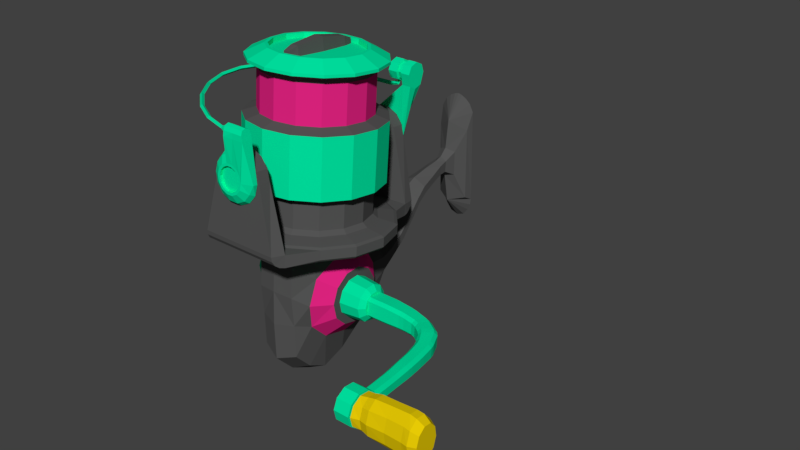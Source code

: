 # Source: Reel.blend  (saved by Blender 2.78.0; exported with 4.5.12 LTS)
import bpy
from mathutils import Matrix  # noqa: F401  (used for matrix-valued properties, if any)

bpy.ops.wm.read_factory_settings(use_empty=True)
scene = bpy.context.scene
scene.name = 'Scene'

# ---- collections
col_collection_2 = bpy.data.collections.new('Collection 2'); scene.collection.children.link(col_collection_2)
col_collection_2.hide_render = True
col_collection_2.hide_viewport = True
col_collection_4 = bpy.data.collections.new('Collection 4'); scene.collection.children.link(col_collection_4)

# ---- materials (node trees are filled in below, after node groups)
mat_metal = bpy.data.materials.new('Metal')
mat_metal.alpha_threshold = 0.0
mat_metal.use_transparent_shadow = False
mat_metal.diffuse_color = (0.0, 0.8, 0.3669, 1.0)
mat_metal.roughness = 0.5
mat_tree = bpy.data.materials.new('Tree')
mat_tree.alpha_threshold = 0.0
mat_tree.use_transparent_shadow = False
mat_tree.diffuse_color = (0.8, 0.5885, 0.001487, 1.0)
mat_tree.roughness = 0.5
mat_ring = bpy.data.materials.new('Ring')
mat_ring.alpha_threshold = 0.0
mat_ring.use_transparent_shadow = False
mat_ring.diffuse_color = (0.8, 0.01812, 0.2304, 1.0)
mat_ring.roughness = 0.5
mat_plastic = bpy.data.materials.new('Plastic')
mat_plastic.alpha_threshold = 0.0
mat_plastic.use_transparent_shadow = False
mat_plastic.diffuse_color = (0.09084, 0.09084, 0.09084, 1.0)
mat_plastic.roughness = 0.5

# ---- material node trees

# ---- world
world_world = bpy.data.worlds.new('World'); scene.world = world_world
world_world.color = (0.05088, 0.05088, 0.05088)
world_world.use_sun_shadow = False
world_world.sun_shadow_jitter_overblur = 0.0
world_world.cycles.sampling_method = 'MANUAL'

# ---- meshes
me_plane_009 = bpy.data.meshes.new('Plane.009')
me_plane_009.from_pydata([(-0.08677, -2.98e-08, -0.04084), (-0.08677, 0.02208, -0.03436), (-0.08677, 0.03715, -0.01697), (-0.08677, 0.04043, 0.005813), (-0.08677, 0.03087, 0.02675), (-0.08677, 0.01151, 0.03919), (-0.08677, -0.01151, 0.03919), (-0.08677, -0.03087, 0.02675), (-0.08677, -0.04043, 0.005813), (-0.08677, -0.03715, -0.01697), (-0.08677, -0.02208, -0.03436), (-0.1272, 0.0, -0.03693), (-0.1272, 0.01997, -0.03107), (-0.1272, 0.0336, -0.01534), (-0.1272, 0.03656, 0.005256), (-0.1272, 0.02791, 0.02419), (-0.1272, 0.01041, 0.03544), (-0.1272, -0.01041, 0.03544), (-0.1272, -0.02791, 0.02419), (-0.1272, -0.03656, 0.005256), (-0.1272, -0.0336, -0.01534), (-0.1272, -0.01997, -0.03107), (-0.1365, 0.0, -0.02578), (-0.1365, 0.01394, -0.02169), (-0.1365, 0.02345, -0.01071), (-0.1365, 0.02552, 0.003669), (-0.1365, 0.01949, 0.01688), (-0.1365, 0.007264, 0.02474), (-0.1365, -0.007264, 0.02474), (-0.1365, -0.01949, 0.01688), (-0.1365, -0.02552, 0.003669), (-0.1365, -0.02345, -0.01071), (-0.1365, -0.01394, -0.02169), (0.08677, -2.98e-08, -0.04084), (0.08677, 0.02208, -0.03436), (0.08677, 0.03715, -0.01697), (0.08677, 0.04043, 0.005813), (0.08677, 0.03087, 0.02675), (0.08677, 0.01151, 0.03919), (0.08677, -0.01151, 0.03919), (0.08677, -0.03087, 0.02675), (0.08677, -0.04043, 0.005813), (0.08677, -0.03715, -0.01697), (0.08677, -0.02208, -0.03436), (0.1272, 0.0, -0.03693), (0.1272, 0.01997, -0.03107), (0.1272, 0.0336, -0.01534), (0.1272, 0.03656, 0.005256), (0.1272, 0.02791, 0.02419), (0.1272, 0.01041, 0.03544), (0.1272, -0.01041, 0.03544), (0.1272, -0.02791, 0.02419), (0.1272, -0.03656, 0.005256), (0.1272, -0.0336, -0.01534), (0.1272, -0.01997, -0.03107), (0.1365, 0.0, -0.02578), (0.1365, 0.01394, -0.02169), (0.1365, 0.02345, -0.01071), (0.1365, 0.02552, 0.003669), (0.1365, 0.01949, 0.01688), (0.1365, 0.007264, 0.02474), (0.1365, -0.007264, 0.02474), (0.1365, -0.01949, 0.01688), (0.1365, -0.02552, 0.003669), (0.1365, -0.02345, -0.01071), (0.1365, -0.01394, -0.02169), (-0.1441, 0.01388, -0.01986), (-0.1441, 0.01988, -0.01386), (-0.1321, 0.01988, -0.01387), (-0.1321, 0.01388, -0.01987), (-0.1441, -0.01386, -0.01986), (-0.1321, -0.01386, -0.01987), (-0.1321, -0.01986, -0.01387), (-0.1441, -0.01986, -0.01386), (-0.1441, 0.01388, 0.01988), (-0.1321, 0.01388, 0.01987), (-0.1321, 0.01988, 0.01387), (-0.1441, 0.01988, 0.01388), (-0.1441, -0.01386, 0.01988), (-0.1441, -0.01986, 0.01388), (-0.1321, -0.01986, 0.01387), (-0.1321, -0.01386, 0.01987), (-0.1831, 0.01361, -0.01983), (-0.1832, 0.01961, -0.01383), (-0.1712, 0.01988, -0.01382), (-0.1711, 0.01388, -0.01982), (-0.1831, -0.01358, -0.01983), (-0.1711, -0.01386, -0.01982), (-0.1712, -0.01986, -0.01382), (-0.1832, -0.01959, -0.01383), (-0.1838, 0.01364, 0.01937), (-0.1718, 0.01388, 0.01991), (-0.1717, 0.01988, 0.01391), (-0.1837, 0.01965, 0.01335), (-0.1838, -0.01362, 0.01937), (-0.1837, -0.01962, 0.01335), (-0.1717, -0.01986, 0.01391), (-0.1718, -0.01386, 0.01991), (-0.2209, 0.01188, -0.02088), (-0.2219, 0.01789, -0.01497), (-0.2099, 0.01846, -0.01392), (-0.209, 0.01245, -0.01992), (-0.2209, -0.01186, -0.02088), (-0.209, -0.01243, -0.01992), (-0.2099, -0.01844, -0.01392), (-0.2219, -0.01787, -0.01497), (-0.2269, 0.01195, 0.01429), (-0.2151, 0.01242, 0.01647), (-0.2141, 0.01843, 0.01054), (-0.2259, 0.01796, 0.00834), (-0.2269, -0.01193, 0.01429), (-0.2259, -0.01794, 0.00834), (-0.2141, -0.01841, 0.01054), (-0.2151, -0.0124, 0.01647), (-0.2554, 0.01666, -0.02338), (-0.2444, 0.01682, -0.01855), (-0.2418, 0.0108, -0.02422), (-0.2526, 0.01065, -0.02877), (-0.2526, -0.01063, -0.02877), (-0.2418, -0.01078, -0.02422), (-0.2444, -0.0168, -0.01855), (-0.2554, -0.01664, -0.02338), (-0.2716, 0.01711, -0.03557), (-0.267, 0.01111, -0.03961), (-0.2749, 0.01097, -0.04835), (-0.2796, 0.01697, -0.04453), (-0.2675, 0.01061, 0.000805), (-0.2568, 0.01073, 0.005905), (-0.254, 0.01674, 0.0004746), (-0.2648, 0.01661, -0.004656), (-0.2675, -0.01058, 0.000805), (-0.2648, -0.01659, -0.004656), (-0.254, -0.01672, 0.0004746), (-0.2568, -0.01071, 0.005905), (-0.2796, -0.01695, -0.04453), (-0.2749, -0.01094, -0.04835), (-0.267, -0.01109, -0.03961), (-0.2716, -0.01709, -0.03557), (-0.296, 0.01549, -0.075), (-0.2913, 0.01595, -0.06397), (-0.2857, 0.009937, -0.06627), (-0.2904, 0.009486, -0.07719), (-0.2964, 0.01704, -0.0306), (-0.3011, 0.01104, -0.02654), (-0.2935, 0.01116, -0.0177), (-0.2885, 0.01716, -0.02154), (-0.3011, -0.01102, -0.02654), (-0.2964, -0.01702, -0.0306), (-0.2885, -0.01714, -0.02154), (-0.2935, -0.01114, -0.0177), (-0.3136, 0.0155, -0.06805), (-0.3192, 0.009503, -0.06576), (-0.3152, 0.009869, -0.05455), (-0.3095, 0.01587, -0.05675), (-0.296, -0.01547, -0.075), (-0.2904, -0.009465, -0.07719), (-0.2857, -0.009916, -0.06627), (-0.2913, -0.01593, -0.06397), (-0.3057, 0.01461, -0.1118), (-0.303, 0.01481, -0.1001), (-0.2971, 0.008807, -0.1015), (-0.2999, 0.008613, -0.1132), (-0.3192, -0.009482, -0.06576), (-0.3136, -0.01548, -0.06805), (-0.3095, -0.01585, -0.05675), (-0.3152, -0.009848, -0.05455), (-0.3224, 0.01461, -0.1078), (-0.3283, 0.008614, -0.1063), (-0.3258, 0.008791, -0.09458), (-0.32, 0.01479, -0.096), (-0.3283, -0.008594, -0.1063), (-0.3224, -0.01459, -0.1078), (-0.32, -0.01477, -0.096), (-0.3258, -0.00877, -0.09458), (-0.303, -0.01479, -0.1001), (-0.3057, -0.01459, -0.1118), (-0.2999, -0.008592, -0.1132), (-0.2971, -0.008786, -0.1015), (-0.3073, 0.008271, -0.1513), (-0.3132, 0.01427, -0.1503), (-0.3109, 0.01446, -0.1385), (-0.305, 0.008457, -0.1396), (-0.305, -0.008436, -0.1396), (-0.3109, -0.01444, -0.1385), (-0.3132, -0.01425, -0.1503), (-0.3073, -0.00825, -0.1513), (-0.3124, -0.007569, -0.1782), (-0.3184, -0.01357, -0.1773), (-0.3203, -0.01341, -0.1891), (-0.3144, -0.007411, -0.19), (-0.3354, 0.008274, -0.1463), (-0.3335, 0.008456, -0.1344), (-0.3276, 0.01446, -0.1355), (-0.3295, 0.01428, -0.1473), (-0.3295, -0.01425, -0.1473), (-0.3276, -0.01443, -0.1355), (-0.3335, -0.008435, -0.1344), (-0.3354, -0.008253, -0.1463), (-0.335, -0.01341, -0.1869), (-0.3333, -0.01357, -0.175), (-0.3393, -0.007566, -0.1741), (-0.3409, -0.007411, -0.186), (-0.3144, 0.007432, -0.19), (-0.3203, 0.01343, -0.1891), (-0.3184, 0.01359, -0.1773), (-0.3124, 0.007589, -0.1782), (-0.3182, 0.007385, -0.2171), (-0.3197, 0.007314, -0.229), (-0.3257, 0.01331, -0.2283), (-0.3241, 0.01338, -0.2164), (-0.3409, 0.007432, -0.186), (-0.3393, 0.007587, -0.1741), (-0.3333, 0.01359, -0.175), (-0.335, 0.01343, -0.1869), (-0.3402, 0.01332, -0.2265), (-0.3461, 0.007315, -0.2258), (-0.3447, 0.007385, -0.2139), (-0.3388, 0.01338, -0.2146), (-0.3257, -0.01329, -0.2283), (-0.3197, -0.007293, -0.229), (-0.3182, -0.007364, -0.2171), (-0.3241, -0.01336, -0.2164), (-0.3402, -0.01329, -0.2265), (-0.3388, -0.01336, -0.2146), (-0.3447, -0.007364, -0.2139), (-0.3461, -0.007295, -0.2258), (-0.3497, 1.043e-05, -0.3086), (-0.3497, 0.01939, -0.3023), (-0.3497, 0.03137, -0.2858), (-0.3497, 0.03137, -0.2654), (-0.3497, 0.01939, -0.2489), (-0.3497, 1.04e-05, -0.2426), (-0.3497, -0.01937, -0.2489), (-0.3497, -0.03135, -0.2654), (-0.3497, -0.03135, -0.2858), (-0.3497, -0.01937, -0.3023), (-0.32, 1.043e-05, -0.3084), (-0.32, 0.01925, -0.3021), (-0.32, 0.03114, -0.2857), (-0.32, 0.03114, -0.2655), (-0.32, 0.01925, -0.2491), (-0.32, 1.043e-05, -0.2429), (-0.32, -0.01923, -0.2491), (-0.32, -0.03112, -0.2655), (-0.32, -0.03112, -0.2857), (-0.32, -0.01923, -0.3021), (-0.3279, -0.0131, -0.2471), (-0.3422, 0.01311, -0.2471), (-0.3422, -0.01309, -0.2471), (-0.348, -0.007109, -0.2452), (-0.348, 0.00713, -0.2452), (-0.3476, 1.04e-05, -0.2428), (-0.3216, 0.007151, -0.2452), (-0.3216, -0.00713, -0.2452), (-0.3214, 1.043e-05, -0.2429), (-0.3279, 0.01313, -0.2471), (-0.3524, 1.043e-05, -0.3068), (-0.3524, 0.01833, -0.3008), (-0.3524, 0.02965, -0.2852), (-0.3524, 0.02965, -0.266), (-0.3524, 0.01833, -0.2504), (-0.3524, 1.04e-05, -0.2445), (-0.3524, -0.01831, -0.2504), (-0.3524, -0.02963, -0.266), (-0.3524, -0.02963, -0.2852), (-0.3524, -0.01831, -0.3008), (-0.3819, 0.02245, -0.2991), (-0.3819, 1.04e-05, -0.3046), (-0.3819, 0.03632, -0.2846), (-0.3819, 0.03632, -0.2667), (-0.3819, 0.02245, -0.2522), (-0.3819, 1.04e-05, -0.2466), (-0.3819, -0.02243, -0.2522), (-0.3819, -0.0363, -0.2667), (-0.3819, -0.0363, -0.2846), (-0.3819, -0.02243, -0.2991), (-0.4485, 0.02476, -0.2979), (-0.4485, 1.037e-05, -0.3032), (-0.4485, 0.04005, -0.2841), (-0.4485, 0.04005, -0.2671), (-0.4485, 0.02476, -0.2533), (-0.4485, 1.037e-05, -0.248), (-0.4485, -0.02473, -0.2533), (-0.4485, -0.04003, -0.2671), (-0.4485, -0.04003, -0.2841), (-0.4485, -0.02473, -0.2979), (-0.4613, 0.02365, -0.2996), (-0.4613, 1.037e-05, -0.3052), (-0.4613, 0.03826, -0.2848), (-0.4613, 0.03826, -0.2665), (-0.4613, 0.02365, -0.2517), (-0.4613, 1.037e-05, -0.246), (-0.4613, -0.02363, -0.2517), (-0.4613, -0.03824, -0.2665), (-0.4613, -0.03824, -0.2848), (-0.4613, -0.02363, -0.2996), (-0.3668, 0.03237, -0.2676), (-0.3668, 0.02001, -0.2548), (-0.3668, 1.04e-05, -0.3014), (-0.3668, 0.02001, -0.2965), (-0.3668, -0.03235, -0.2676), (-0.3668, -0.03235, -0.2836), (-0.3668, 1.04e-05, -0.2498), (-0.3668, 0.03237, -0.2836), (-0.3668, -0.01999, -0.2965), (-0.3668, -0.01999, -0.2548), (-0.4753, 0.01856, -0.2944), (-0.4753, 1.037e-05, -0.2989), (-0.4753, 0.03003, -0.2828), (-0.4753, 0.03003, -0.2684), (-0.4753, 0.01856, -0.2568), (-0.4753, 1.037e-05, -0.2524), (-0.4753, -0.01854, -0.2568), (-0.4753, -0.03001, -0.2684), (-0.4753, -0.03001, -0.2828), (-0.4753, -0.01854, -0.2944), (-0.4152, 0.03818, -0.2674), (-0.4152, 0.0236, -0.2542), (-0.4152, 1.04e-05, -0.3021), (-0.4152, 0.0236, -0.297), (-0.4152, -0.03816, -0.2674), (-0.4152, -0.03816, -0.2838), (-0.4152, 1.04e-05, -0.2492), (-0.4152, 0.03818, -0.2838), (-0.4152, -0.02358, -0.297), (-0.4152, -0.02358, -0.2542)], [], [(8, 7, 18, 19), (5, 4, 15, 16), (2, 1, 12, 13), (9, 8, 19, 20), (6, 5, 16, 17), (3, 2, 13, 14), (10, 9, 20, 21), (7, 6, 17, 18), (4, 3, 14, 15), (0, 10, 21, 11), (1, 0, 11, 12), (14, 13, 24, 25), (21, 20, 31, 32), (18, 17, 28, 29), (15, 14, 25, 26), (11, 21, 32, 22), (12, 11, 22, 23), (19, 18, 29, 30), (16, 15, 26, 27), (13, 12, 23, 24), (20, 19, 30, 31), (17, 16, 27, 28), (23, 22, 32, 31, 30, 29, 28, 27, 26, 25, 24), (41, 52, 51, 40), (38, 49, 48, 37), (35, 46, 45, 34), (42, 53, 52, 41), (39, 50, 49, 38), (36, 47, 46, 35), (43, 54, 53, 42), (40, 51, 50, 39), (37, 48, 47, 36), (33, 44, 54, 43), (34, 45, 44, 33), (47, 58, 57, 46), (54, 65, 64, 53), (51, 62, 61, 50), (48, 59, 58, 47), (44, 55, 65, 54), (45, 56, 55, 44), (52, 63, 62, 51), (49, 60, 59, 48), (46, 57, 56, 45), (53, 64, 63, 52), (50, 61, 60, 49), (56, 57, 58, 59, 60, 61, 62, 63, 64, 65, 55), (66, 70, 87, 85), (84, 92, 77, 67), (82, 86, 103, 101), (96, 88, 73, 79), (91, 97, 78, 74), (100, 108, 93, 83), (98, 102, 119, 116), (112, 104, 89, 95), (107, 113, 94, 90), (115, 128, 109, 99), (122, 145, 129, 114), (132, 120, 105, 111), (127, 133, 110, 106), (148, 137, 121, 131), (164, 157, 134, 147), (117, 118, 136, 123), (124, 135, 156, 140), (139, 153, 142, 125), (168, 173, 162, 151), (144, 149, 130, 126), (141, 155, 177, 160), (159, 169, 150, 138), (172, 174, 154, 163), (152, 165, 146, 143), (161, 176, 182, 181), (180, 192, 166, 158), (195, 183, 175, 171), (191, 196, 170, 167), (178, 185, 186, 205), (204, 212, 193, 179), (216, 224, 201, 210), (199, 187, 184, 194), (223, 221, 188, 198), (211, 200, 197, 190), (209, 217, 213, 203), (207, 219, 253, 254, 252), (202, 189, 220, 206), (66, 67, 68, 69), (70, 71, 72, 73), (74, 75, 76, 77), (78, 79, 80, 81), (82, 83, 84, 85), (86, 87, 88, 89), (90, 91, 92, 93), (94, 95, 96, 97), (98, 99, 100, 101), (102, 103, 104, 105), (106, 107, 108, 109), (110, 111, 112, 113), (114, 115, 116, 117), (118, 119, 120, 121), (122, 123, 124, 125), (126, 127, 128, 129), (130, 131, 132, 133), (134, 135, 136, 137), (138, 139, 140, 141), (142, 143, 144, 145), (146, 147, 148, 149), (150, 151, 152, 153), (154, 155, 156, 157), (158, 159, 160, 161), (162, 163, 164, 165), (166, 167, 168, 169), (170, 171, 172, 173), (174, 175, 176, 177), (178, 179, 180, 181), (182, 183, 184, 185), (186, 187, 188, 189), (190, 191, 192, 193), (194, 195, 196, 197), (198, 199, 200, 201), (202, 203, 204, 205), (206, 207, 208, 209), (210, 211, 212, 213), (214, 215, 216, 217), (218, 219, 220, 221), (222, 223, 224, 225), (69, 71, 70, 66), (81, 75, 74, 78), (67, 77, 76, 68), (79, 73, 72, 80), (85, 87, 86, 82), (97, 91, 90, 94), (83, 93, 92, 84), (95, 89, 88, 96), (101, 103, 102, 98), (113, 107, 106, 110), (99, 109, 108, 100), (111, 105, 104, 112), (122, 114, 117, 123), (116, 119, 118, 117), (133, 127, 126, 130), (114, 129, 128, 115), (131, 121, 120, 132), (153, 139, 138, 150), (142, 153, 152, 143), (149, 144, 143, 146), (147, 134, 137, 148), (169, 159, 158, 166), (173, 168, 167, 170), (172, 163, 162, 173), (163, 154, 157, 164), (181, 182, 185, 178), (184, 187, 186, 185), (187, 199, 198, 188), (199, 194, 197, 200), (196, 191, 190, 197), (179, 193, 192, 180), (194, 184, 183, 195), (209, 203, 202, 206), (217, 209, 208, 214), (213, 217, 216, 210), (203, 213, 212, 204), (222, 218, 221, 223), (84, 67, 66, 85), (73, 88, 87, 70), (77, 92, 91, 74), (96, 79, 78, 97), (100, 83, 82, 101), (89, 104, 103, 86), (93, 108, 107, 90), (112, 95, 94, 113), (115, 99, 98, 116), (105, 120, 119, 102), (109, 128, 127, 106), (132, 111, 110, 133), (121, 137, 136, 118), (135, 124, 123, 136), (145, 122, 125, 142), (129, 145, 144, 126), (148, 131, 130, 149), (139, 125, 124, 140), (134, 157, 156, 135), (155, 141, 140, 156), (165, 152, 151, 162), (164, 147, 146, 165), (159, 138, 141, 160), (154, 174, 177, 155), (176, 161, 160, 177), (174, 172, 171, 175), (150, 169, 168, 151), (180, 158, 161, 181), (175, 183, 182, 176), (166, 192, 191, 167), (195, 171, 170, 196), (204, 179, 178, 205), (189, 202, 205, 186), (200, 211, 210, 201), (193, 212, 211, 190), (188, 221, 220, 189), (219, 207, 206, 220), (224, 216, 215, 225), (223, 198, 201, 224), (218, 246, 253, 219), (214, 247, 250, 215), (233, 243, 242, 232), (230, 240, 239, 229), (227, 237, 236, 226), (234, 244, 243, 233), (231, 251, 250, 247, 255, 252, 254, 241, 240, 230), (228, 238, 237, 227), (235, 245, 244, 234), (232, 242, 241, 254, 253, 246, 248, 249, 251, 231), (229, 239, 238, 228), (226, 236, 245, 235), (237, 238, 239, 240, 241, 242, 243, 244, 245, 236), (227, 226, 235, 234, 233, 232, 231, 230, 229, 228), (248, 246, 218, 222), (252, 255, 208, 207), (255, 247, 214, 208), (249, 248, 222, 225), (250, 251, 249, 225, 215), (257, 258, 259, 260, 261, 262, 263, 264, 265, 256), (317, 316, 279, 280), (297, 296, 269, 270), (299, 298, 267, 266), (301, 300, 273, 274), (302, 297, 270, 271), (303, 299, 266, 268), (304, 301, 274, 275), (305, 302, 271, 272), (296, 303, 268, 269), (298, 304, 275, 267), (300, 305, 272, 273), (276, 277, 287, 286), (319, 318, 277, 276), (321, 320, 283, 284), (322, 317, 280, 281), (323, 319, 276, 278), (324, 321, 284, 285), (325, 322, 281, 282), (316, 323, 278, 279), (318, 324, 285, 277), (320, 325, 282, 283), (291, 290, 310, 311), (284, 283, 293, 294), (281, 280, 290, 291), (278, 276, 286, 288), (285, 284, 294, 295), (282, 281, 291, 292), (279, 278, 288, 289), (277, 285, 295, 287), (283, 282, 292, 293), (280, 279, 289, 290), (263, 262, 305, 300), (256, 265, 304, 298), (259, 258, 303, 296), (262, 261, 302, 305), (265, 264, 301, 304), (258, 257, 299, 303), (261, 260, 297, 302), (264, 263, 300, 301), (257, 256, 298, 299), (260, 259, 296, 297), (306, 307, 315, 314, 313, 312, 311, 310, 309, 308), (288, 286, 306, 308), (295, 294, 314, 315), (292, 291, 311, 312), (289, 288, 308, 309), (287, 295, 315, 307), (293, 292, 312, 313), (290, 289, 309, 310), (286, 287, 307, 306), (294, 293, 313, 314), (273, 272, 325, 320), (267, 275, 324, 318), (269, 268, 323, 316), (272, 271, 322, 325), (275, 274, 321, 324), (268, 266, 319, 323), (271, 270, 317, 322), (274, 273, 320, 321), (266, 267, 318, 319), (270, 269, 316, 317)])
me_plane_009.polygons.foreach_set('material_index', [0, 0, 0, 0, 0, 0, 0, 0, 0, 0, 0, 0, 0, 0, 0, 0, 0, 0, 0, 0, 0, 0, 0, 0, 0, 0, 0, 0, 0, 0, 0, 0, 0, 0, 0, 0, 0, 0, 0, 0, 0, 0, 0, 0, 0, 0, 0, 0, 0, 0, 0, 0, 0, 0, 0, 0, 0, 0, 0, 0, 0, 0, 0, 0, 0, 0, 0, 0, 0, 0, 0, 0, 0, 0, 0, 0, 0, 0, 0, 0, 0, 0, 0, 0, 0, 0, 0, 0, 0, 0, 0, 0, 0, 0, 0, 0, 0, 0, 0, 0, 0, 0, 0, 0, 0, 0, 0, 0, 0, 0, 0, 0, 0, 0, 0, 0, 0, 0, 0, 0, 0, 0, 0, 0, 0, 0, 0, 0, 0, 0, 0, 0, 0, 0, 0, 0, 0, 0, 0, 0, 0, 0, 0, 0, 0, 0, 0, 0, 0, 0, 0, 0, 0, 0, 0, 0, 0, 0, 0, 0, 0, 0, 0, 0, 0, 0, 0, 0, 0, 0, 0, 0, 0, 0, 0, 0, 0, 0, 0, 0, 0, 0, 0, 0, 0, 0, 0, 0, 0, 0, 0, 0, 0, 0, 0, 0, 0, 0, 0, 0, 0, 0, 0, 0, 0, 0, 0, 0, 0, 0, 0, 0, 0, 0, 0, 0, 0, 0, 1, 1, 1, 1, 1, 1, 1, 1, 1, 1, 1, 1, 1, 1, 1, 1, 1, 1, 1, 1, 1, 1, 1, 1, 1, 1, 1, 1, 1, 1, 1, 1, 1, 1, 1, 1, 1, 1, 1, 1, 1, 1, 1, 1, 1, 1, 1, 1, 1, 1, 1, 1, 1, 1, 1, 1, 1, 1, 1, 1, 1, 1])
_uv = me_plane_009.uv_layers.new(name='UVMap')
_uv.uv.foreach_set('vector', [0.0, 0.0, 0.0, 0.0, 0.0, 0.0, 0.0, 0.0, 0.0, 0.0, 0.0, 0.0, 0.0, 0.0, 0.0, 0.0, 0.0, 0.0, 0.0, 0.0, 0.0, 0.0, 0.0, 0.0, 0.0, 0.0, 0.0, 0.0, 0.0, 0.0, 0.0, 0.0, 0.0, 0.0, 0.0, 0.0, 0.0, 0.0, 0.0, 0.0, 0.0, 0.0, 0.0, 0.0, 0.0, 0.0, 0.0, 0.0, 0.0, 0.0, 0.0, 0.0, 0.0, 0.0, 0.0, 0.0, 0.0, 0.0, 0.0, 0.0, 0.0, 0.0, 0.0, 0.0, 0.0, 0.0, 0.0, 0.0, 0.0, 0.0, 0.0, 0.0, 0.0, 0.0, 0.0, 0.0, 0.0, 0.0, 0.0, 0.0, 0.0, 0.0, 0.0, 0.0, 0.0, 0.0, 0.0, 0.0, 0.0, 0.0, 0.0, 0.0, 0.0, 0.0, 0.0, 0.0, 0.0, 0.0, 0.0, 0.0, 0.0, 0.0, 0.0, 0.0, 0.0, 0.0, 0.0, 0.0, 0.0, 0.0, 0.0, 0.0, 0.0, 0.0, 0.0, 0.0, 0.0, 0.0, 0.0, 0.0, 0.0, 0.0, 0.0, 0.0, 0.0, 0.0, 0.0, 0.0, 0.0, 0.0, 0.0, 0.0, 0.0, 0.0, 0.0, 0.0, 0.0, 0.0, 0.0, 0.0, 0.0, 0.0, 0.0, 0.0, 0.0, 0.0, 0.0, 0.0, 0.0, 0.0, 0.0, 0.0, 0.0, 0.0, 0.0, 0.0, 0.0, 0.0, 0.0, 0.0, 0.0, 0.0, 0.0, 0.0, 0.0, 0.0, 0.0, 0.0, 0.0, 0.0, 0.0, 0.0, 0.0, 0.0, 0.0, 0.0, 0.0, 0.0, 0.0, 0.0, 0.0, 0.0, 0.0, 0.0, 0.0, 0.0, 0.0, 0.0, 0.0, 0.0, 0.0, 0.0, 0.0, 0.0, 0.0, 0.0, 0.0, 0.0, 0.0, 0.0, 0.0, 0.0, 0.0, 0.0, 0.0, 0.0, 0.0, 0.0, 0.0, 0.0, 0.0, 0.0, 0.0, 0.0, 0.0, 0.0, 0.0, 0.0, 0.0, 0.0, 0.0, 0.0, 0.0, 0.0, 0.0, 0.0, 0.0, 0.0, 0.0, 0.0, 0.0, 0.0, 0.0, 0.0, 0.0, 0.0, 0.0, 0.0, 0.0, 0.0, 0.0, 0.0, 0.0, 0.0, 0.0, 0.0, 0.0, 0.0, 0.0, 0.0, 0.0, 0.0, 0.0, 0.0, 0.0, 0.0, 0.0, 0.0, 0.0, 0.0, 0.0, 0.0, 0.0, 0.0, 0.0, 0.0, 0.0, 0.0, 0.0, 0.0, 0.0, 0.0, 0.0, 0.0, 0.0, 0.0, 0.0, 0.0, 0.0, 0.0, 0.0, 0.0, 0.0, 0.0, 0.0, 0.0, 0.0, 0.0, 0.0, 0.0, 0.0, 0.0, 0.0, 0.0, 0.0, 0.0, 0.0, 0.0, 0.0, 0.0, 0.0, 0.0, 0.0, 0.0, 0.0, 0.0, 0.0, 0.0, 0.0, 0.0, 0.0, 0.0, 0.0, 0.0, 0.0, 0.0, 0.0, 0.0, 0.0, 0.0, 0.0, 0.0, 0.0, 0.0, 0.0, 0.0, 0.0, 0.0, 0.0, 0.0, 0.0, 0.0, 0.0, 0.0, 0.0, 0.0, 0.0, 0.0, 0.0, 0.0, 0.0, 0.0, 0.0, 0.0, 0.0, 0.0, 0.0, 0.0, 0.0, 0.0, 0.0, 0.0, 0.0, 0.0, 0.0, 0.0, 0.0, 0.0, 0.0, 0.0, 0.0, 0.0, 0.0, 0.0, 0.0, 0.0, 0.0, 0.0, 0.0, 0.0, 0.0, 0.0, 0.0, 0.0, 0.0, 0.0, 0.0, 0.0, 0.0, 0.0, 0.0, 0.0, 0.0, 0.0, 0.0, 0.0, 0.0, 0.0, 0.0, 0.0, 0.0, 0.0, 0.0, 0.0, 0.0, 0.0, 0.0, 0.0, 0.0, 0.0, 0.0, 0.0, 0.0, 0.0, 0.0, 0.0, 0.0, 0.0, 0.0, 0.0, 0.0, 0.0, 0.0, 0.0, 0.0, 0.0, 0.0, 0.0, 0.0, 0.0, 0.0, 0.0, 0.0, 0.0, 0.0, 0.0, 0.0, 0.0, 0.0, 0.0, 0.0, 0.0, 0.0, 0.0, 0.0, 0.0, 0.0, 0.0, 0.0, 0.0, 0.0, 0.0, 0.0, 0.0, 0.0, 0.0, 0.0, 0.0, 0.0, 0.0, 0.0, 0.0, 0.0, 0.0, 0.0, 0.0, 0.0, 0.0, 0.0, 0.0, 0.0, 0.0, 0.0, 0.0, 0.0, 0.0, 0.0, 0.0, 0.0, 0.0, 0.0, 0.0, 0.0, 0.0, 0.0, 0.0, 0.0, 0.0, 0.0, 0.0, 0.0, 0.0, 0.0, 0.0, 0.0, 0.0, 0.0, 0.0, 0.0, 0.0, 0.0, 0.0, 0.0, 0.0, 0.0, 0.0, 0.0, 0.0, 0.0, 0.0, 0.0, 0.0, 0.0, 0.0, 0.0, 0.0, 0.0, 0.0, 0.0, 0.0, 0.0, 0.0, 0.0, 0.0, 0.0, 0.0, 0.0, 0.0, 0.0, 0.0, 0.0, 0.0, 0.0, 0.0, 0.0, 0.0, 0.0, 0.0, 0.0, 0.0, 0.0, 0.0, 0.0, 0.0, 0.0, 0.0, 0.0, 0.0, 0.0, 0.0, 0.0, 0.0, 0.0, 0.0, 0.0, 0.0, 0.0, 0.0, 0.0, 0.0, 0.0, 0.0, 0.0, 0.0, 0.0, 0.0, 0.0, 0.0, 0.0, 0.0, 0.0, 0.0, 0.0, 0.0, 0.0, 0.0, 0.0, 0.0, 0.0, 0.0, 0.0, 0.0, 0.0, 0.0, 0.0, 0.0, 0.0, 0.0, 0.0, 0.0, 0.0, 0.0, 0.0, 0.0, 0.0, 0.0, 0.0, 0.0, 0.0, 0.0, 0.0, 0.0, 0.0, 0.0, 0.0, 0.0, 0.0, 0.0, 0.0, 0.0, 0.0, 0.0, 0.0, 0.0, 0.0, 0.0, 0.0, 0.0, 0.0, 0.0, 0.0, 0.0, 0.0, 0.0, 0.0, 0.0, 0.0, 0.0, 0.0, 0.0, 0.0, 0.0, 0.0, 0.0, 0.0, 0.0, 0.0, 0.0, 0.0, 0.0, 0.0, 0.0, 0.0, 0.0, 0.0, 0.0, 0.0, 0.0, 0.0, 0.0, 0.0, 0.0, 0.0, 0.0, 0.0, 0.0, 0.0, 0.0, 0.0, 0.0, 0.0, 0.0, 0.0, 0.0, 0.0, 0.0, 0.0, 0.0, 0.0, 0.0, 0.0, 0.0, 0.0, 0.0, 0.0, 0.0, 0.0, 0.0, 0.0, 0.0, 0.0, 0.0, 0.0, 0.0, 0.0, 0.0, 0.0, 0.0, 0.0, 0.0, 0.0, 0.0, 0.0, 0.0, 0.0, 0.0, 0.0, 0.0, 0.0, 0.0, 0.0, 0.0, 0.0, 0.0, 0.0, 0.0, 0.0, 0.0, 0.0, 0.0, 0.0, 0.0, 0.0, 0.0, 0.0, 0.0, 0.0, 0.0, 0.0, 0.0, 0.0, 0.0, 0.0, 0.0, 0.0, 0.0, 0.0, 0.0, 0.0, 0.0, 0.0, 0.0, 0.0, 0.0, 0.0, 0.0, 0.0, 0.0, 0.0, 0.0, 0.0, 0.0, 0.0, 0.0, 0.0, 0.0, 0.0, 0.0, 0.0, 0.0, 0.0, 0.0, 0.0, 0.0, 0.0, 0.0, 0.0, 0.0, 0.0, 0.0, 0.0, 0.0, 0.0, 0.0, 0.0, 0.0, 0.0, 0.0, 0.0, 0.0, 0.0, 0.0, 0.0, 0.0, 0.0, 0.0, 0.0, 0.0, 0.0, 0.0, 0.0, 0.0, 0.0, 0.0, 0.0, 0.0, 0.0, 0.0, 0.0, 0.0, 0.0, 0.0, 0.0, 0.0, 0.0, 0.0, 0.0, 0.0, 0.0, 0.0, 0.0, 0.0, 0.0, 0.0, 0.0, 0.0, 0.0, 0.0, 0.0, 0.0, 0.0, 0.0, 0.0, 0.0, 0.0, 0.0, 0.0, 0.0, 0.0, 0.0, 0.0, 0.0, 0.0, 0.0, 0.0, 0.0, 0.0, 0.0, 0.0, 0.0, 0.0, 0.0, 0.0, 0.0, 0.0, 0.0, 0.0, 0.0, 0.0, 0.0, 0.0, 0.0, 0.0, 0.0, 0.0, 0.0, 0.0, 0.0, 0.0, 0.0, 0.0, 0.0, 0.0, 0.0, 0.0, 0.0, 0.0, 0.0, 0.0, 0.0, 0.0, 0.0, 0.0, 0.0, 0.0, 0.0, 0.0, 0.0, 0.0, 0.0, 0.0, 0.0, 0.0, 0.0, 0.0, 0.0, 0.0, 0.0, 0.0, 0.0, 0.0, 0.0, 0.0, 0.0, 0.0, 0.0, 0.0, 0.0, 0.0, 0.0, 0.0, 0.0, 0.0, 0.0, 0.0, 0.0, 0.0, 0.0, 0.0, 0.0, 0.0, 0.0, 0.0, 0.0, 0.0, 0.0, 0.0, 0.0, 0.0, 0.0, 0.0, 0.0, 0.0, 0.0, 0.0, 0.0, 0.0, 0.0, 0.0, 0.0, 0.0, 0.0, 0.0, 0.0, 0.0, 0.0, 0.0, 0.0, 0.0, 0.0, 0.0, 0.0, 0.0, 0.0, 0.0, 0.0, 0.0, 0.0, 0.0, 0.0, 0.0, 0.0, 0.0, 0.0, 0.0, 0.0, 0.0, 0.0, 0.0, 0.0, 0.0, 0.0, 0.0, 0.0, 0.0, 0.0, 0.0, 0.0, 0.0, 0.0, 0.0, 0.0, 0.0, 0.0, 0.0, 0.0, 0.0, 0.0, 0.0, 0.0, 0.0, 0.0, 0.0, 0.0, 0.0, 0.0, 0.0, 0.0, 0.0, 0.0, 0.0, 0.0, 0.0, 0.0, 0.0, 0.0, 0.0, 0.0, 0.0, 0.0, 0.0, 0.0, 0.0, 0.0, 0.0, 0.0, 0.0, 0.0, 0.0, 0.0, 0.0, 0.0, 0.0, 0.0, 0.0, 0.0, 0.0, 0.0, 0.0, 0.0, 0.0, 0.0, 0.0, 0.0, 0.0, 0.0, 0.0, 0.0, 0.0, 0.0, 0.0, 0.0, 0.0, 0.0, 0.0, 0.0, 0.0, 0.0, 0.0, 0.0, 0.0, 0.0, 0.0, 0.0, 0.0, 0.0, 0.0, 0.0, 0.0, 0.0, 0.0, 0.0, 0.0, 0.0, 0.0, 0.0, 0.0, 0.0, 0.0, 0.0, 0.0, 0.0, 0.0, 0.0, 0.0, 0.0, 0.0, 0.0, 0.0, 0.0, 0.0, 0.0, 0.0, 0.0, 0.0, 0.0, 0.0, 0.0, 0.0, 0.0, 0.0, 0.0, 0.0, 0.0, 0.0, 0.0, 0.0, 0.0, 0.0, 0.0, 0.0, 0.0, 0.0, 0.0, 0.0, 0.0, 0.0, 0.0, 0.0, 0.0, 0.0, 0.0, 0.0, 0.0, 0.0, 0.0, 0.0, 0.0, 0.0, 0.0, 0.0, 0.0, 0.0, 0.0, 0.0, 0.0, 0.0, 0.0, 0.0, 0.0, 0.0, 0.0, 0.0, 0.0, 0.0, 0.0, 0.0, 0.0, 0.0, 0.0, 0.0, 0.0, 0.0, 0.0, 0.0, 0.0, 0.0, 0.0, 0.0, 0.0, 0.0, 0.0, 0.0, 0.0, 0.0, 0.0, 0.0, 0.0, 0.0, 0.0, 0.0, 0.0, 0.0, 0.0, 0.0, 0.0, 0.0, 0.0, 0.0, 0.0, 0.0, 0.0, 0.0, 0.0, 0.0, 0.0, 0.0, 0.0, 0.0, 0.0, 0.0, 0.0, 0.0, 0.0, 0.0, 0.0, 0.0, 0.0, 0.0, 0.0, 0.0, 0.0, 0.0, 0.0, 0.0, 0.0, 0.0, 0.0, 0.0, 0.0, 0.0, 0.0, 0.0, 0.0, 0.0, 0.0, 0.0, 0.0, 0.0, 0.0, 0.0, 0.0, 0.0, 0.0, 0.0, 0.0, 0.0, 0.0, 0.0, 0.0, 0.0, 0.0, 0.0, 0.0, 0.0, 0.0, 0.0, 0.0, 0.0, 0.0, 0.0, 0.0, 0.0, 0.0, 0.0, 0.0, 0.0, 0.0, 0.0, 0.0, 0.0, 0.0, 0.0, 0.0, 0.0, 0.0, 0.0, 0.0, 0.0, 0.0, 0.0, 0.0, 0.0, 0.0, 0.0, 0.0, 0.0, 0.0, 0.0, 0.0, 0.0, 0.0, 0.0, 0.0, 0.0, 0.0, 0.0, 0.0, 0.0, 0.0, 0.0, 0.0, 0.0, 0.0, 0.0, 0.0, 0.0, 0.0, 0.0, 0.0, 0.0, 0.0, 0.0, 0.0, 0.0, 0.0, 0.0, 0.0, 0.0, 0.0, 0.0, 0.0, 0.0, 0.0, 0.0, 0.0, 0.0, 0.0, 0.0, 0.0, 0.0, 0.0, 0.0, 0.0, 0.0, 0.0, 0.0, 0.0, 0.0, 0.0, 0.0, 0.0, 0.0, 0.0, 0.0, 0.0, 0.0, 0.0, 0.0, 0.0, 0.0, 0.0, 0.0, 0.0, 0.0, 0.0, 0.0, 0.0, 0.0, 0.0, 0.0, 0.0, 0.0, 0.0, 0.0, 0.0, 0.0, 0.0, 0.0, 0.0, 0.0, 0.0, 0.0, 0.0, 0.0, 0.0, 0.0, 0.0, 0.0, 0.0, 0.0, 0.0, 0.0, 0.0, 0.0, 0.0, 0.0, 0.0, 0.0, 0.0, 0.0, 0.0, 0.0, 0.0, 0.0, 0.0, 0.0, 0.0, 0.0, 0.0, 0.0, 0.0, 0.0, 0.0, 0.0, 0.0, 0.0, 0.0, 0.0, 0.0, 0.0, 0.0, 0.0, 0.0, 0.0, 0.0, 0.0, 0.0, 0.0, 0.0, 0.0, 0.0, 0.0, 0.0, 0.0, 0.0, 0.0, 0.0, 0.0, 0.0, 0.0, 0.0, 0.0, 0.0, 0.0, 0.0, 0.0, 0.0, 0.0, 0.0, 0.0, 0.0, 0.0, 0.0, 0.0, 0.0, 0.0, 0.0, 0.0, 0.0, 0.0, 0.0, 0.0, 0.0, 0.0, 0.0, 0.0, 0.0, 0.0, 0.0, 0.0, 0.0, 0.0, 0.0, 0.0, 0.0, 0.0, 0.0, 0.0, 0.0, 0.0, 0.0, 0.0, 0.0, 0.0, 0.0, 0.0, 0.0, 0.0, 0.0, 0.0, 0.0, 0.0, 0.0, 0.0, 0.0, 0.0, 0.0, 0.0, 0.0, 0.0, 0.0, 0.0, 0.0, 0.0, 0.0, 0.0, 0.0, 0.0, 0.0, 0.0, 0.0, 0.0, 0.0, 0.0, 0.0, 0.0, 0.0, 0.0, 0.0, 0.0, 0.0, 0.0, 0.0, 0.0, 0.0, 0.0, 0.0, 0.0, 0.0, 0.0, 0.0, 0.0, 0.0, 0.0, 0.0, 0.0, 0.0, 0.0, 0.0, 0.0, 0.0, 0.0, 0.0, 0.0, 0.0, 0.0, 0.0, 0.0, 0.0, 0.0, 0.0, 0.0, 0.0, 0.0, 0.0, 0.0, 0.0, 0.0, 0.0, 0.0, 0.0, 0.0, 0.0, 0.0, 0.0, 0.0, 0.0, 0.0, 0.0, 0.0, 0.0, 0.0, 0.0, 0.0, 0.0, 0.0, 0.0, 0.0, 0.0, 0.0, 0.0, 0.0, 0.0, 0.0, 0.0, 0.0, 0.0, 0.0, 0.0, 0.0, 0.0, 0.0, 0.0, 0.0, 0.0, 0.0, 0.0, 0.0, 0.0, 0.0, 0.0, 0.0, 0.0, 0.0, 0.0, 0.0, 0.0, 0.0, 0.0, 0.0, 0.0, 0.0, 0.0, 0.0, 0.0, 0.0, 0.0, 0.0, 0.0, 0.0, 0.0, 0.0, 0.0, 0.0, 0.0, 0.0, 0.0, 0.0, 0.0, 0.0, 0.0, 0.0, 0.0, 0.0, 0.0, 0.0, 0.0, 0.0, 0.0, 0.0, 0.0, 0.0, 0.0, 0.0, 0.0, 0.0, 0.0, 0.0, 0.0, 0.0, 0.0, 0.0, 0.0, 0.0, 0.0, 0.0, 0.0, 0.0, 0.0, 0.0, 0.0, 0.0, 0.0, 0.0, 0.0, 0.0, 0.0, 0.0, 0.0, 0.0, 0.0, 0.0, 0.0, 0.0, 0.0, 0.0, 0.0, 0.0, 0.0, 0.0, 0.0, 0.0, 0.0, 0.0, 0.0, 0.0, 0.0, 0.0, 0.0, 0.0, 0.0, 0.0, 0.0, 0.0, 0.0, 0.0, 0.0, 0.0, 0.0, 0.0, 0.0, 0.0, 0.0, 0.0, 0.0, 0.0, 0.0, 0.0, 0.0, 0.0, 0.0, 0.0, 0.0, 0.0, 0.0, 0.0, 0.0, 0.0, 0.0, 0.0, 0.0, 0.0, 0.0, 0.0, 0.0, 0.0, 0.0, 0.0, 0.0, 0.0, 0.0, 0.0, 0.0, 0.0, 0.0, 0.0, 0.0, 0.0, 0.0, 0.0, 0.0, 0.0, 0.0, 0.0, 0.0, 0.0, 0.0, 0.0, 0.0, 0.0, 0.0, 0.0, 0.0, 0.0, 0.0, 0.0, 0.0, 0.0, 0.0, 0.0, 0.0, 0.0, 0.0, 0.0, 0.0, 0.0, 0.0, 0.0, 0.0, 0.0, 0.0, 0.0, 0.0, 0.0, 0.0, 0.0, 0.0, 0.0, 0.0, 0.0, 0.0, 0.0, 0.0, 0.0, 0.0, 0.0, 0.0, 0.0, 0.0, 0.0, 0.0, 0.0, 0.0, 0.0, 0.0, 0.0, 0.0, 0.0, 0.0, 0.0, 0.0, 0.0, 0.0, 0.0, 0.0, 0.0, 0.0, 0.0, 0.0, 0.0, 0.0, 0.0, 0.0, 0.0, 0.0, 0.0, 0.0, 0.0, 0.0, 0.0, 0.0, 0.0, 0.0, 0.0, 0.0, 0.0, 0.0, 0.0, 0.0, 0.0, 0.0, 0.0, 0.0, 0.0, 0.0, 0.0, 0.0, 0.0, 0.0, 0.0, 0.0, 0.0, 0.0, 0.0, 0.0, 0.0, 0.0, 0.0, 0.0, 0.0, 0.0, 0.0, 0.0, 0.0, 0.0, 0.0, 0.0, 0.0, 0.0, 0.0, 0.0, 0.0, 0.0, 0.0, 0.0, 0.0, 0.0, 0.0, 0.0, 0.0, 0.0, 0.0, 0.0, 0.0, 0.0, 0.0, 0.0, 0.0, 0.0, 0.0, 0.0, 0.0, 0.0, 0.0, 0.0, 0.0, 0.0, 0.0, 0.0, 0.0, 0.0, 0.0, 0.0, 0.3971, 0.5418, 0.3971, 0.5901, 0.3619, 0.6291, 0.3048, 0.644, 0.2477, 0.6291, 0.2125, 0.5901, 0.2125, 0.5418, 0.2477, 0.5028, 0.3048, 0.4879, 0.3619, 0.5028, 0.7757, 0.3305, 0.7345, 0.3274, 0.7356, 0.2439, 0.7786, 0.2471, 0.774, 0.452, 0.7338, 0.4494, 0.7369, 0.411, 0.7821, 0.4138, 0.4517, 0.2161, 0.4974, 0.2156, 0.4919, 0.2532, 0.4407, 0.2537, 0.2323, 0.2169, 0.2578, 0.2161, 0.2491, 0.2538, 0.2205, 0.2547, 0.3728, 0.2156, 0.4184, 0.2161, 0.4294, 0.2537, 0.3782, 0.2532, 0.6842, 0.4494, 0.644, 0.452, 0.6359, 0.4138, 0.6811, 0.411, 0.5587, 0.2156, 0.6124, 0.2161, 0.6211, 0.2538, 0.5608, 0.2532, 0.3114, 0.2156, 0.3728, 0.2156, 0.3782, 0.2532, 0.3093, 0.2532, 0.7338, 0.4494, 0.6842, 0.4494, 0.6811, 0.411, 0.7369, 0.411, 0.4974, 0.2156, 0.5587, 0.2156, 0.5608, 0.2532, 0.4919, 0.2532, 0.2578, 0.2161, 0.3114, 0.2156, 0.3093, 0.2532, 0.2491, 0.2538, 0.4351, 0.4207, 0.4929, 0.4201, 0.4894, 0.452, 0.4352, 0.4526, 0.4403, 0.3373, 0.4954, 0.3367, 0.4929, 0.4201, 0.4351, 0.4207, 0.2174, 0.338, 0.2435, 0.3372, 0.2397, 0.4206, 0.2125, 0.4215, 0.3748, 0.3367, 0.4298, 0.3373, 0.4351, 0.4207, 0.3773, 0.4201, 0.6835, 0.3274, 0.6423, 0.3305, 0.6394, 0.2471, 0.6824, 0.2439, 0.5666, 0.3367, 0.6267, 0.3372, 0.6304, 0.4206, 0.5675, 0.4201, 0.3036, 0.3367, 0.3748, 0.3367, 0.3773, 0.4201, 0.3026, 0.4201, 0.7345, 0.3274, 0.6835, 0.3274, 0.6824, 0.2439, 0.7356, 0.2439, 0.4954, 0.3367, 0.5666, 0.3367, 0.5675, 0.4201, 0.4929, 0.4201, 0.2435, 0.3372, 0.3036, 0.3367, 0.3026, 0.4201, 0.2397, 0.4206, 0.3807, 0.452, 0.435, 0.4526, 0.4134, 0.4879, 0.3708, 0.4874, 0.2125, 0.4215, 0.2397, 0.4206, 0.2457, 0.4526, 0.2165, 0.4535, 0.3773, 0.4201, 0.4351, 0.4207, 0.435, 0.4526, 0.3807, 0.452, 0.6824, 0.2439, 0.6394, 0.2471, 0.6343, 0.2154, 0.6805, 0.2123, 0.5675, 0.4201, 0.6304, 0.4206, 0.6244, 0.4526, 0.5617, 0.452, 0.3026, 0.4201, 0.3773, 0.4201, 0.3807, 0.452, 0.3084, 0.452, 0.7356, 0.2439, 0.6824, 0.2439, 0.6805, 0.2123, 0.7375, 0.2123, 0.4929, 0.4201, 0.5675, 0.4201, 0.5617, 0.452, 0.4894, 0.452, 0.2397, 0.4206, 0.3026, 0.4201, 0.3084, 0.452, 0.2457, 0.4526, 0.7786, 0.2471, 0.7356, 0.2439, 0.7375, 0.2123, 0.7836, 0.2154, 0.2674, 0.1798, 0.3225, 0.1791, 0.3114, 0.2156, 0.2578, 0.2161, 0.4891, 0.1791, 0.5476, 0.1791, 0.5587, 0.2156, 0.4974, 0.2156, 0.739, 0.4861, 0.679, 0.4861, 0.6842, 0.4494, 0.7338, 0.4494, 0.3225, 0.1791, 0.3811, 0.1791, 0.3728, 0.2156, 0.3114, 0.2156, 0.5476, 0.1791, 0.6027, 0.1798, 0.6124, 0.2161, 0.5587, 0.2156, 0.679, 0.4861, 0.6304, 0.4885, 0.644, 0.452, 0.6842, 0.4494, 0.3811, 0.1791, 0.4206, 0.1796, 0.4184, 0.2161, 0.3728, 0.2156, 0.2367, 0.1808, 0.2674, 0.1798, 0.2578, 0.2161, 0.2323, 0.2169, 0.4495, 0.1796, 0.4891, 0.1791, 0.4974, 0.2156, 0.4517, 0.2161, 0.7875, 0.4885, 0.739, 0.4861, 0.7338, 0.4494, 0.774, 0.452, 0.5111, 0.509, 0.538, 0.5517, 0.538, 0.5995, 0.5111, 0.6342, 0.4676, 0.6425, 0.424, 0.6214, 0.3971, 0.5788, 0.3971, 0.531, 0.424, 0.4963, 0.4676, 0.4879, 0.6805, 0.2123, 0.6343, 0.2154, 0.6504, 0.1815, 0.6866, 0.1791, 0.5617, 0.452, 0.6244, 0.4526, 0.6052, 0.4879, 0.556, 0.4874, 0.3084, 0.452, 0.3807, 0.452, 0.3708, 0.4874, 0.3141, 0.4874, 0.7375, 0.2123, 0.6805, 0.2123, 0.6866, 0.1791, 0.7314, 0.1791, 0.4894, 0.452, 0.5617, 0.452, 0.556, 0.4874, 0.4993, 0.4874, 0.2457, 0.4526, 0.3084, 0.452, 0.3141, 0.4874, 0.2649, 0.4879, 0.7836, 0.2154, 0.7375, 0.2123, 0.7314, 0.1791, 0.7676, 0.1815, 0.4352, 0.4526, 0.4894, 0.452, 0.4993, 0.4874, 0.4567, 0.4879, 0.523, 0.6531, 0.4676, 0.6637, 0.4676, 0.6425, 0.5111, 0.6342, 0.2491, 0.2538, 0.3093, 0.2532, 0.3036, 0.3367, 0.2435, 0.3372, 0.4919, 0.2532, 0.5608, 0.2532, 0.5666, 0.3367, 0.4954, 0.3367, 0.7369, 0.411, 0.6811, 0.411, 0.6835, 0.3274, 0.7345, 0.3274, 0.3093, 0.2532, 0.3782, 0.2532, 0.3748, 0.3367, 0.3036, 0.3367, 0.5608, 0.2532, 0.6211, 0.2538, 0.6267, 0.3372, 0.5666, 0.3367, 0.6811, 0.411, 0.6359, 0.4138, 0.6423, 0.3305, 0.6835, 0.3274, 0.3782, 0.2532, 0.4294, 0.2537, 0.4298, 0.3373, 0.3748, 0.3367, 0.2205, 0.2547, 0.2491, 0.2538, 0.2435, 0.3372, 0.2174, 0.338, 0.4407, 0.2537, 0.4919, 0.2532, 0.4954, 0.3367, 0.4403, 0.3373, 0.7821, 0.4138, 0.7369, 0.411, 0.7345, 0.3274, 0.7757, 0.3305])
me_plane_009.materials.append(mat_metal)
me_plane_009.materials.append(mat_tree)
me_plane_009.use_remesh_preserve_volume = False
me_plane_009.use_remesh_preserve_attributes = False
me_plane_009.use_mirror_vertex_groups = False
me_plane_009.update()
me_plane_006 = bpy.data.meshes.new('Plane.006')
me_plane_006.from_pydata([(-0.006465, 0.2046, -0.07762), (-0.006465, 0.2046, 0.07761), (0.002876, 0.2046, -0.07762), (0.002876, 0.2046, 0.07761), (-0.009483, 0.1814, -0.07762), (-0.009483, 0.1814, 0.07761), (0.005894, 0.1814, -0.07762), (0.005894, 0.1814, 0.07761), (-0.009434, 0.2115, -0.05812), (-0.009434, 0.2115, 0.05812), (0.005844, 0.2115, 0.05812), (0.005844, 0.2115, -0.05812), (0.01078, 0.1814, 0.05812), (0.01078, 0.1814, -0.05812), (-0.01437, 0.1814, 0.05812), (-0.01437, 0.1814, -0.05812), (-0.01146, 0.2193, -3.452e-06), (0.007873, 0.2193, -3.44e-06), (0.01412, 0.1814, -3.44e-06), (-0.01771, 0.1814, -3.452e-06), (0.1288, -0.03588, 0.01372), (0.1119, -0.03588, 0.06564), (0.07538, -0.03588, 0.1062), (0.0255, -0.03588, 0.1284), (-0.02909, -0.03588, 0.1284), (-0.07897, -0.03588, 0.1062), (-0.1155, -0.03588, 0.06564), (-0.1324, -0.03588, 0.01372), (-0.1267, -0.03588, -0.04058), (-0.09936, -0.03588, -0.08786), (-0.0552, -0.03588, -0.1199), (-0.001795, -0.03588, -0.1313), (0.05161, -0.03588, -0.1199), (0.09578, -0.03588, -0.08786), (0.1231, -0.03588, -0.04058), (0.1288, 0.08045, 0.01372), (0.1119, 0.08045, 0.06564), (0.07538, 0.08045, 0.1062), (0.0255, 0.08045, 0.1284), (-0.02909, 0.08045, 0.1284), (-0.07897, 0.08045, 0.1062), (-0.1155, 0.08045, 0.06564), (-0.1324, 0.08045, 0.01372), (-0.1267, 0.08045, -0.04058), (-0.09936, 0.08045, -0.08786), (-0.0552, 0.08045, -0.1199), (-0.001795, 0.08045, -0.1313), (0.05161, 0.08045, -0.1199), (0.09578, 0.08045, -0.08786), (0.1231, 0.08045, -0.04058), (0.1031, 0.08889, 0.01102), (0.08953, 0.08889, 0.05272), (0.06019, 0.08889, 0.08531), (0.02013, 0.08889, 0.1031), (-0.02372, 0.08889, 0.1031), (-0.06378, 0.08889, 0.08531), (-0.09312, 0.08889, 0.05272), (-0.1067, 0.08889, 0.01102), (-0.1021, 0.08889, -0.03259), (-0.08016, 0.08889, -0.07057), (-0.04469, 0.08889, -0.09634), (-0.001795, 0.08889, -0.1055), (0.0411, 0.08889, -0.09634), (0.07657, 0.08889, -0.07057), (0.0985, 0.08889, -0.03259), (0.1031, 0.1639, 0.01102), (0.08953, 0.1639, 0.05272), (0.06019, 0.1639, 0.08531), (0.02013, 0.1639, 0.1031), (-0.02372, 0.1639, 0.1031), (-0.06378, 0.1639, 0.08531), (-0.09312, 0.1639, 0.05272), (-0.1067, 0.1639, 0.01102), (-0.1021, 0.1639, -0.03259), (-0.08016, 0.1639, -0.07057), (-0.04469, 0.1639, -0.09634), (-0.001795, 0.1639, -0.1055), (0.0411, 0.1639, -0.09634), (0.07657, 0.1639, -0.07057), (0.0985, 0.1639, -0.03259), (0.1082, 0.1724, 0.01156), (0.09402, 0.1724, 0.05531), (0.06323, 0.1724, 0.0895), (0.02121, 0.1724, 0.1082), (-0.0248, 0.1724, 0.1082), (-0.06682, 0.1724, 0.0895), (-0.09761, 0.1724, 0.05531), (-0.1118, 0.1724, 0.01156), (-0.107, 0.1724, -0.03419), (-0.08401, 0.1724, -0.07403), (-0.04679, 0.1724, -0.1011), (-0.001795, 0.1724, -0.1106), (0.0432, 0.1724, -0.1011), (0.08042, 0.1724, -0.07403), (0.1034, 0.1724, -0.03419), (0.1251, 0.1799, 0.01333), (0.1087, 0.1799, 0.06378), (0.07318, 0.1799, 0.1032), (0.02473, 0.1799, 0.1248), (-0.02832, 0.1799, 0.1248), (-0.07677, 0.1799, 0.1032), (-0.1123, 0.1799, 0.06378), (-0.1287, 0.1799, 0.01333), (-0.1231, 0.1799, -0.03942), (-0.09659, 0.1799, -0.08536), (-0.05368, 0.1799, -0.1165), (-0.001795, 0.1799, -0.1276), (0.05009, 0.1799, -0.1165), (0.093, 0.1799, -0.08536), (0.1195, 0.1799, -0.03942), (0.1251, 0.1855, 0.01333), (0.1087, 0.1855, 0.06378), (0.07318, 0.1855, 0.1032), (0.02473, 0.1855, 0.1248), (-0.02832, 0.1855, 0.1248), (-0.07677, 0.1855, 0.1032), (-0.1123, 0.1855, 0.06378), (-0.1287, 0.1855, 0.01333), (-0.1231, 0.1855, -0.03942), (-0.09659, 0.1855, -0.08536), (-0.05368, 0.1855, -0.1165), (-0.001795, 0.1855, -0.1276), (0.05009, 0.1855, -0.1165), (0.093, 0.1855, -0.08536), (0.1195, 0.1855, -0.03942), (0.09018, 0.2033, 0.009663), (0.07829, 0.2033, 0.04624), (0.05256, 0.2033, 0.07481), (0.01743, 0.2033, 0.09045), (-0.02102, 0.2033, 0.09045), (-0.05615, 0.2033, 0.07481), (-0.08188, 0.2033, 0.04624), (-0.09377, 0.2033, 0.009663), (-0.08975, 0.2033, -0.02858), (-0.07052, 0.2033, -0.06188), (-0.03941, 0.2033, -0.08449), (-0.001795, 0.2033, -0.09248), (0.03582, 0.2033, -0.08449), (0.06693, 0.2033, -0.06188), (0.08616, 0.2033, -0.02858), (0.08401, 0.2033, 0.009015), (0.07292, 0.2033, 0.04313), (0.04892, 0.2033, 0.06979), (0.01614, 0.2033, 0.08438), (-0.01973, 0.2033, 0.08438), (-0.0525, 0.2033, 0.06979), (-0.07651, 0.2033, 0.04313), (-0.08759, 0.2033, 0.009015), (-0.08384, 0.2033, -0.02666), (-0.06591, 0.2033, -0.05773), (-0.03688, 0.2033, -0.07882), (-0.001795, 0.2033, -0.08628), (0.0333, 0.2033, -0.07882), (0.06232, 0.2033, -0.05773), (0.08026, 0.2033, -0.02666), (0.08401, 0.194, 0.009015), (0.07292, 0.194, 0.04313), (0.04892, 0.194, 0.06979), (0.01614, 0.194, 0.08438), (-0.01973, 0.194, 0.08438), (-0.0525, 0.194, 0.06979), (-0.07651, 0.194, 0.04313), (-0.08759, 0.194, 0.009015), (-0.08384, 0.194, -0.02666), (-0.06591, 0.194, -0.05773), (-0.03688, 0.194, -0.07882), (-0.001795, 0.194, -0.08628), (0.0333, 0.194, -0.07882), (0.06232, 0.194, -0.05773), (0.08026, 0.194, -0.02666), (-0.001795, 0.194, -3.416e-06)], [], [(9, 1, 3, 10), (10, 3, 7, 12), (12, 7, 5, 14), (14, 5, 1, 9), (2, 6, 4, 0), (7, 3, 1, 5), (4, 15, 8, 0), (19, 14, 9, 16), (6, 13, 15, 4), (18, 12, 14, 19), (2, 11, 13, 6), (17, 10, 12, 18), (0, 8, 11, 2), (16, 9, 10, 17), (8, 16, 17, 11), (11, 17, 18, 13), (13, 18, 19, 15), (15, 19, 16, 8), (24, 23, 38, 39), (32, 31, 46, 47), (25, 24, 39, 40), (33, 32, 47, 48), (26, 25, 40, 41), (34, 33, 48, 49), (27, 26, 41, 42), (20, 34, 49, 35), (28, 27, 42, 43), (21, 20, 35, 36), (29, 28, 43, 44), (22, 21, 36, 37), (30, 29, 44, 45), (23, 22, 37, 38), (31, 30, 45, 46), (46, 45, 60, 61), (39, 38, 53, 54), (47, 46, 61, 62), (40, 39, 54, 55), (48, 47, 62, 63), (41, 40, 55, 56), (49, 48, 63, 64), (42, 41, 56, 57), (35, 49, 64, 50), (43, 42, 57, 58), (36, 35, 50, 51), (44, 43, 58, 59), (37, 36, 51, 52), (45, 44, 59, 60), (38, 37, 52, 53), (61, 60, 75, 76), (54, 53, 68, 69), (62, 61, 76, 77), (55, 54, 69, 70), (63, 62, 77, 78), (56, 55, 70, 71), (64, 63, 78, 79), (57, 56, 71, 72), (50, 64, 79, 65), (58, 57, 72, 73), (51, 50, 65, 66), (59, 58, 73, 74), (52, 51, 66, 67), (60, 59, 74, 75), (53, 52, 67, 68), (68, 67, 82, 83), (76, 75, 90, 91), (69, 68, 83, 84), (77, 76, 91, 92), (70, 69, 84, 85), (78, 77, 92, 93), (71, 70, 85, 86), (79, 78, 93, 94), (72, 71, 86, 87), (65, 79, 94, 80), (73, 72, 87, 88), (66, 65, 80, 81), (74, 73, 88, 89), (67, 66, 81, 82), (75, 74, 89, 90), (90, 89, 104, 105), (83, 82, 97, 98), (91, 90, 105, 106), (84, 83, 98, 99), (92, 91, 106, 107), (85, 84, 99, 100), (93, 92, 107, 108), (86, 85, 100, 101), (94, 93, 108, 109), (87, 86, 101, 102), (80, 94, 109, 95), (88, 87, 102, 103), (81, 80, 95, 96), (89, 88, 103, 104), (82, 81, 96, 97), (97, 96, 111, 112), (105, 104, 119, 120), (98, 97, 112, 113), (106, 105, 120, 121), (99, 98, 113, 114), (107, 106, 121, 122), (100, 99, 114, 115), (108, 107, 122, 123), (101, 100, 115, 116), (109, 108, 123, 124), (102, 101, 116, 117), (95, 109, 124, 110), (103, 102, 117, 118), (96, 95, 110, 111), (104, 103, 118, 119), (119, 118, 133, 134), (112, 111, 126, 127), (120, 119, 134, 135), (113, 112, 127, 128), (121, 120, 135, 136), (114, 113, 128, 129), (122, 121, 136, 137), (115, 114, 129, 130), (123, 122, 137, 138), (116, 115, 130, 131), (124, 123, 138, 139), (117, 116, 131, 132), (110, 124, 139, 125), (118, 117, 132, 133), (111, 110, 125, 126), (134, 133, 148, 149), (127, 126, 141, 142), (135, 134, 149, 150), (128, 127, 142, 143), (136, 135, 150, 151), (129, 128, 143, 144), (137, 136, 151, 152), (130, 129, 144, 145), (138, 137, 152, 153), (131, 130, 145, 146), (139, 138, 153, 154), (132, 131, 146, 147), (125, 139, 154, 140), (133, 132, 147, 148), (126, 125, 140, 141), (141, 140, 155, 156), (149, 148, 163, 164), (142, 141, 156, 157), (150, 149, 164, 165), (143, 142, 157, 158), (151, 150, 165, 166), (144, 143, 158, 159), (152, 151, 166, 167), (145, 144, 159, 160), (153, 152, 167, 168), (146, 145, 160, 161), (154, 153, 168, 169), (147, 146, 161, 162), (140, 154, 169, 155), (148, 147, 162, 163), (163, 162, 170), (156, 155, 170), (164, 163, 170), (157, 156, 170), (165, 164, 170), (158, 157, 170), (166, 165, 170), (159, 158, 170), (167, 166, 170), (160, 159, 170), (168, 167, 170), (161, 160, 170), (169, 168, 170), (162, 161, 170), (155, 169, 170)])
me_plane_006.polygons.foreach_set('material_index', [2, 2, 2, 2, 2, 2, 2, 2, 2, 2, 2, 2, 2, 2, 2, 2, 2, 2, 0, 0, 0, 0, 0, 0, 0, 0, 0, 0, 0, 0, 0, 0, 0, 2, 2, 2, 2, 2, 2, 2, 2, 2, 2, 2, 2, 2, 2, 2, 1, 1, 1, 1, 1, 1, 1, 1, 1, 1, 1, 1, 1, 1, 1, 2, 2, 2, 2, 2, 2, 2, 2, 2, 2, 2, 2, 2, 2, 2, 2, 2, 2, 2, 2, 2, 2, 2, 2, 2, 2, 2, 2, 2, 2, 0, 0, 0, 0, 0, 0, 0, 0, 0, 0, 0, 0, 0, 0, 0, 0, 0, 0, 0, 0, 0, 0, 0, 0, 0, 0, 0, 0, 0, 0, 0, 0, 0, 0, 0, 0, 0, 0, 0, 0, 0, 0, 0, 0, 0, 0, 0, 0, 0, 0, 0, 0, 0, 0, 0, 0, 0, 0, 0, 0, 0, 0, 0, 0, 0, 0, 0, 0, 0, 0, 0, 0, 0, 0, 0])
me_plane_006.materials.append(mat_metal)
me_plane_006.materials.append(mat_ring)
me_plane_006.materials.append(mat_plastic)
me_plane_006.use_remesh_preserve_volume = False
me_plane_006.use_remesh_preserve_attributes = False
me_plane_006.use_mirror_vertex_groups = False
me_plane_006.update()
me_plane_005 = bpy.data.meshes.new('Plane.005')
me_plane_005.from_pydata([(-0.02919, 0.1135, 0.1998), (-0.0284, 0.1155, 0.1922), (-0.02489, 0.1146, 0.1964), (-0.03271, 0.1144, 0.1956), (-0.02705, 0.1009, 0.1945), (-0.0223, 0.1071, 0.1952), (-0.0239, 0.1039, 0.191), (-0.02545, 0.1042, 0.1987), (-0.01003, 0.1001, 0.1975), (-0.009628, 0.1008, 0.1898), (-0.009813, 0.1044, 0.194), (-0.009847, 0.09654, 0.1933), (0.007106, 0.1049, 0.1917), (0.006892, 0.1013, 0.1874), (0.007422, 0.1006, 0.1952), (0.007207, 0.09705, 0.191), (0.05445, 0.1068, 0.183), (0.05576, 0.1026, 0.1864), (0.05472, 0.09901, 0.1823), (0.05341, 0.1032, 0.1789), (0.09899, 0.1026, 0.1628), (0.09682, 0.1067, 0.1598), (0.09867, 0.1104, 0.1635), (0.1009, 0.1062, 0.1665), (0.1374, 0.1147, 0.1342), (0.1403, 0.1106, 0.1366), (0.1376, 0.1068, 0.1335), (0.1348, 0.1109, 0.131), (0.1716, 0.1147, 0.09806), (0.1682, 0.1187, 0.09627), (0.1684, 0.1109, 0.09571), (0.165, 0.1149, 0.09392), (0.1925, 0.1175, 0.05254), (0.1849, 0.1176, 0.05021), (0.1887, 0.1215, 0.05151), (0.1887, 0.1136, 0.05124), (0.1967, 0.1219, 0.00274), (0.2007, 0.118, 0.002967), (0.1967, 0.1141, 0.002867), (0.1928, 0.118, 0.00264), (0.1922, 0.1197, -0.04639), (0.196, 0.1157, -0.04696), (0.1883, 0.1158, -0.04526), (0.1922, 0.1119, -0.04583), (0.1752, 0.1152, -0.09231), (0.1753, 0.1074, -0.09143), (0.1788, 0.1112, -0.09368), (0.1718, 0.1115, -0.09006), (0.1473, 0.1094, -0.1321), (0.1476, 0.1016, -0.131), (0.1504, 0.1053, -0.1342), (0.1445, 0.1058, -0.1289), (0.1132, 0.09922, -0.1664), (0.1087, 0.09997, -0.16), (0.1108, 0.1035, -0.1637), (0.1111, 0.09571, -0.1626), (0.06798, 0.09845, -0.186), (0.06956, 0.09409, -0.1891), (0.06828, 0.09067, -0.1849), (0.0667, 0.09503, -0.1818), (0.02136, 0.09529, -0.198), (0.02089, 0.09193, -0.1936), (0.02199, 0.09088, -0.2013), (0.02152, 0.08751, -0.1969), (0.04877, 0.007963, -0.186), (0.04392, 0.02921, -0.186), (0.03033, 0.04625, -0.1861), (0.0107, 0.0557, -0.1863), (-0.0489, 0.007963, -0.1868), (-0.04431, -0.01328, -0.1868), (-0.03073, -0.03032, -0.1867), (-0.01109, -0.03978, -0.1865), (0.0107, -0.03978, -0.1863), (0.03033, -0.03032, -0.1861), (0.04392, -0.01328, -0.186), (0.02823, 0.007963, -0.2038), (0.02543, 0.02023, -0.2038), (0.01759, 0.03007, -0.2039), (0.006249, 0.03553, -0.204), (-0.006335, 0.03553, -0.2041), (-0.01767, 0.03007, -0.2042), (-0.02552, 0.02023, -0.2042), (-0.02832, 0.007963, -0.2043), (-0.02552, -0.004306, -0.2042), (-0.01767, -0.01415, -0.2042), (-0.006335, -0.01961, -0.2041), (0.00625, -0.01961, -0.204), (0.01759, -0.01415, -0.2039), (0.02543, -0.004306, -0.2038), (-0.03412, 0.09293, -0.2087), (-0.0327, 0.1005, -0.2056), (-0.03211, 0.1036, -0.1979), (-0.0327, 0.1005, -0.1902), (-0.03412, 0.09293, -0.187), (-0.03605, 0.0827, -0.1875), (-0.03414, 0.09264, -0.1976), (-0.03605, 0.0827, -0.2085), (-0.01298, 0.09298, -0.2087), (-0.01301, 0.1007, -0.2056), (-0.01308, 0.1039, -0.1979), (-0.01314, 0.1007, -0.1902), (-0.01317, 0.09298, -0.187), (-0.01314, 0.08257, -0.1874), (-0.01301, 0.08257, -0.2083), (0.007794, 0.09298, -0.2087), (0.007764, 0.1007, -0.2056), (0.007692, 0.1039, -0.1979), (0.00762, 0.1007, -0.1902), (0.00759, 0.09298, -0.187), (0.00762, 0.08257, -0.1861), (0.007764, 0.08257, -0.2096), (0.03856, -0.0107, -0.1948), (0.04284, 0.008094, -0.1948), (-0.0489, 0.008094, -0.1955), (-0.03948, -0.0107, -0.1955), (0.03856, 0.02688, -0.1948), (-0.02746, -0.02577, -0.1954), (0.02654, 0.04195, -0.1949), (-0.0101, -0.03413, -0.1952), (0.009175, 0.05032, -0.1951), (0.009175, -0.03413, -0.1951), (0.02654, -0.02577, -0.1949), (0.02309, 0.007963, -0.2038), (0.0208, 0.018, -0.2038), (0.01438, 0.02605, -0.2039), (0.005104, 0.03051, -0.204), (-0.00519, 0.03051, -0.2041), (-0.01446, 0.02605, -0.2041), (-0.02088, 0.018, -0.2042), (-0.02317, 0.007963, -0.2042), (-0.02088, -0.002073, -0.2042), (-0.01446, -0.01012, -0.2041), (-0.00519, -0.01459, -0.2041), (0.005104, -0.01459, -0.204), (0.01438, -0.01012, -0.2039), (0.0208, -0.002073, -0.2038), (0.02304, 0.007963, -0.1982), (0.02075, 0.018, -0.1982), (0.01433, 0.02605, -0.1983), (0.005055, 0.03051, -0.1984), (-0.005239, 0.03051, -0.1985), (-0.01451, 0.02605, -0.1985), (-0.02093, 0.018, -0.1986), (-0.02322, 0.007963, -0.1986), (-0.02093, -0.002073, -0.1986), (-0.01451, -0.01012, -0.1985), (-0.005239, -0.01459, -0.1985), (0.005055, -0.01459, -0.1984), (0.01433, -0.01012, -0.1983), (0.02075, -0.002073, -0.1982), (0.007692, 0.07399, -0.1978), (0.007656, 0.07649, -0.1913), (0.007728, 0.07649, -0.2043), (0.01147, 0.09299, -0.2046), (0.01147, 0.09654, -0.202), (0.01147, 0.0979, -0.1978), (0.01147, 0.09654, -0.1937), (0.01147, 0.09299, -0.1911), (0.01147, 0.0886, -0.1911), (0.01147, 0.0886, -0.2046), (0.01147, 0.08369, -0.1978), (0.01147, 0.08505, -0.1937), (0.01147, 0.08505, -0.202), (0.04715, 0.007963, 0.1864), (0.0423, 0.02921, 0.1864), (0.02871, 0.04625, 0.1864), (0.009077, 0.0557, 0.1864), (-0.01271, 0.0557, 0.1864), (-0.03235, 0.04625, 0.1864), (-0.04594, 0.02921, 0.1864), (-0.05079, 0.007963, 0.1864), (-0.04594, -0.01328, 0.1864), (-0.03235, -0.03032, 0.1864), (-0.01271, -0.03978, 0.1864), (0.009077, -0.03978, 0.1864), (0.02871, -0.03032, 0.1864), (0.0423, -0.01328, 0.1864), (0.02646, 0.007963, 0.204), (0.02366, 0.02023, 0.204), (0.01581, 0.03007, 0.204), (0.004474, 0.03553, 0.204), (-0.008111, 0.03553, 0.204), (-0.01945, 0.03007, 0.204), (-0.0273, 0.02023, 0.204), (-0.0301, 0.007963, 0.204), (-0.0273, -0.004306, 0.204), (-0.01945, -0.01415, 0.204), (-0.008111, -0.01961, 0.204), (0.004474, -0.01961, 0.204), (0.01581, -0.01415, 0.204), (0.02366, -0.004306, 0.204), (-0.06407, 0.13, 0.2186), (-0.06407, 0.145, 0.2124), (-0.06407, 0.1512, 0.1974), (-0.06407, 0.145, 0.1825), (-0.06407, 0.13, 0.1763), (-0.06407, 0.1067, 0.1825), (-0.06407, 0.1005, 0.1974), (-0.06407, 0.1067, 0.2124), (-0.04513, 0.13, 0.2186), (-0.04513, 0.145, 0.2124), (-0.04513, 0.1512, 0.1974), (-0.04513, 0.145, 0.1825), (-0.04513, 0.13, 0.1763), (-0.04513, 0.1067, 0.1825), (-0.04254, 0.1076, 0.1974), (-0.04513, 0.1067, 0.2124), (-0.04269, 0.13, 0.2142), (-0.04269, 0.1418, 0.2093), (-0.04269, 0.1467, 0.1974), (-0.04269, 0.1418, 0.1856), (-0.04269, 0.13, 0.1807), (-0.04269, 0.1181, 0.1856), (-0.04269, 0.1132, 0.1974), (-0.04269, 0.1181, 0.2093), (-0.0351, 0.13, 0.2142), (-0.0351, 0.1418, 0.2093), (-0.0351, 0.1467, 0.1974), (-0.0351, 0.1418, 0.1856), (-0.0351, 0.13, 0.1807), (-0.0351, 0.1181, 0.1856), (-0.0351, 0.1132, 0.1974), (-0.0351, 0.1181, 0.2093), (-0.03374, 0.13, 0.2185), (-0.03374, 0.1449, 0.2124), (-0.03374, 0.1511, 0.1974), (-0.03374, 0.1449, 0.1825), (-0.03374, 0.13, 0.1764), (-0.03374, 0.1151, 0.1825), (-0.03374, 0.1089, 0.1974), (-0.03374, 0.1151, 0.2124), (-0.01554, 0.13, 0.2185), (-0.01554, 0.1449, 0.2124), (-0.01554, 0.1511, 0.1974), (-0.01554, 0.1449, 0.1825), (-0.01554, 0.13, 0.1764), (-0.01554, 0.1151, 0.1825), (-0.01554, 0.1089, 0.1974), (-0.01554, 0.1151, 0.2124), (0.03686, -0.0107, 0.1951), (0.04115, 0.008094, 0.1951), (-0.04547, 0.008094, 0.1951), (-0.04118, -0.0107, 0.1951), (0.03686, 0.02688, 0.1951), (-0.02916, -0.02577, 0.1951), (0.02484, 0.04195, 0.1951), (-0.0118, -0.03413, 0.1951), (0.007477, 0.05032, 0.1951), (0.007477, -0.03413, 0.1951), (0.02484, -0.02577, 0.1951), (0.02131, 0.007963, 0.204), (0.01902, 0.018, 0.204), (0.0126, 0.02605, 0.204), (0.003328, 0.03051, 0.204), (-0.006966, 0.03051, 0.204), (-0.01624, 0.02605, 0.204), (-0.02266, 0.018, 0.204), (-0.02495, 0.007963, 0.204), (-0.02266, -0.002073, 0.204), (-0.01624, -0.01012, 0.204), (-0.006966, -0.01459, 0.204), (0.003328, -0.01459, 0.204), (0.0126, -0.01012, 0.204), (0.01902, -0.002073, 0.204), (0.02131, 0.007963, 0.1984), (0.01902, 0.018, 0.1984), (0.0126, 0.02605, 0.1984), (0.003328, 0.03051, 0.1984), (-0.006966, 0.03051, 0.1984), (-0.01624, 0.02605, 0.1984), (-0.02266, 0.018, 0.1984), (-0.02495, 0.007963, 0.1984), (-0.02266, -0.002073, 0.1984), (-0.01624, -0.01012, 0.1984), (-0.006966, -0.01459, 0.1984), (0.003328, -0.01459, 0.1984), (0.0126, -0.01012, 0.1984), (0.01902, -0.002073, 0.1984)], [], [(7, 0, 3, 4), (6, 1, 2, 5), (4, 3, 1, 6), (5, 2, 0, 7), (10, 5, 7, 8), (11, 4, 6, 9), (8, 7, 4, 11), (9, 6, 5, 10), (10, 12, 13, 9), (11, 15, 14, 8), (9, 13, 15, 11), (8, 14, 12, 10), (12, 16, 19, 13), (15, 18, 17, 14), (13, 19, 18, 15), (14, 17, 16, 12), (16, 22, 21, 19), (18, 20, 23, 17), (19, 21, 20, 18), (17, 23, 22, 16), (22, 24, 27, 21), (20, 26, 25, 23), (21, 27, 26, 20), (23, 25, 24, 22), (24, 29, 31, 27), (26, 30, 28, 25), (27, 31, 30, 26), (25, 28, 29, 24), (29, 34, 33, 31), (30, 35, 32, 28), (31, 33, 35, 30), (28, 32, 34, 29), (34, 36, 39, 33), (35, 38, 37, 32), (33, 39, 38, 35), (32, 37, 36, 34), (36, 40, 42, 39), (38, 43, 41, 37), (39, 42, 43, 38), (37, 41, 40, 36), (40, 44, 47, 42), (43, 45, 46, 41), (42, 47, 45, 43), (41, 46, 44, 40), (44, 48, 51, 47), (45, 49, 50, 46), (47, 51, 49, 45), (46, 50, 48, 44), (48, 54, 53, 51), (49, 55, 52, 50), (51, 53, 55, 49), (50, 52, 54, 48), (54, 56, 59, 53), (55, 58, 57, 52), (53, 59, 58, 55), (52, 57, 56, 54), (56, 60, 61, 59), (58, 63, 62, 57), (59, 61, 63, 58), (57, 62, 60, 56), (112, 111, 88, 75), (114, 113, 82, 83), (115, 112, 75, 76), (116, 114, 83, 84), (117, 115, 76, 77), (118, 116, 84, 85), (119, 117, 77, 78), (120, 118, 85, 86), (121, 120, 86, 87), (111, 121, 87, 88), (94, 102, 101, 93), (92, 100, 99, 91), (90, 98, 97, 89), (89, 97, 103, 96), (93, 101, 100, 92), (91, 99, 98, 90), (98, 105, 104, 97), (97, 104, 110, 103), (101, 108, 107, 100), (99, 106, 105, 98), (102, 109, 108, 101), (100, 107, 106, 99), (91, 95, 92), (74, 73, 121, 111), (73, 72, 120, 121), (72, 71, 118, 120), (67, 66, 117, 119), (71, 70, 116, 118), (66, 65, 115, 117), (70, 69, 114, 116), (65, 64, 112, 115), (69, 68, 113, 114), (64, 74, 111, 112), (86, 133, 134, 87), (79, 126, 127, 80), (87, 134, 135, 88), (80, 127, 128, 81), (88, 135, 122, 75), (81, 128, 129, 82), (82, 129, 130, 83), (75, 122, 123, 76), (83, 130, 131, 84), (76, 123, 124, 77), (84, 131, 132, 85), (77, 124, 125, 78), (85, 132, 133, 86), (78, 125, 126, 79), (131, 145, 146, 132), (124, 138, 139, 125), (132, 146, 147, 133), (125, 139, 140, 126), (133, 147, 148, 134), (126, 140, 141, 127), (134, 148, 149, 135), (127, 141, 142, 128), (135, 149, 136, 122), (128, 142, 143, 129), (129, 143, 144, 130), (122, 136, 137, 123), (130, 144, 145, 131), (123, 137, 138, 124), (137, 136, 149, 148, 147, 146, 145, 144, 143, 142, 141, 140, 139, 138), (119, 78, 110), (78, 79, 110), (110, 79, 103), (79, 80, 103), (80, 81, 103), (103, 81, 96), (113, 96, 82), (82, 96, 81), (119, 109, 67), (94, 68, 67, 102), (109, 102, 67), (95, 96, 94), (151, 119, 150), (119, 151, 109), (152, 150, 119), (119, 110, 152), (92, 95, 93), (94, 93, 95), (91, 90, 95), (89, 95, 90), (96, 95, 89), (109, 158, 157, 108), (106, 155, 154, 105), (110, 159, 162, 152), (104, 153, 159, 110), (107, 156, 155, 106), (150, 160, 161, 151), (151, 161, 158, 109), (108, 157, 156, 107), (105, 154, 153, 104), (152, 162, 160, 150), (113, 68, 94, 96), (240, 177, 190, 239), (242, 185, 184, 241), (243, 178, 177, 240), (244, 186, 185, 242), (245, 179, 178, 243), (246, 187, 186, 244), (247, 180, 179, 245), (248, 188, 187, 246), (249, 189, 188, 248), (239, 190, 189, 249), (198, 206, 205, 197), (196, 195, 203, 204), (194, 193, 201, 202), (192, 191, 199, 200), (191, 198, 206, 199), (197, 205, 204, 196), (195, 194, 202, 203), (193, 192, 200, 201), (200, 199, 207, 208), (199, 206, 214, 207), (205, 204, 212, 213), (203, 202, 210, 211), (201, 200, 208, 209), (206, 205, 213, 214), (204, 203, 211, 212), (202, 201, 209, 210), (214, 213, 221, 222), (212, 211, 219, 220), (210, 209, 217, 218), (208, 207, 215, 216), (207, 214, 222, 215), (213, 212, 220, 221), (211, 210, 218, 219), (209, 208, 216, 217), (217, 216, 224, 225), (222, 221, 229, 230), (220, 219, 227, 228), (218, 217, 225, 226), (216, 215, 223, 224), (215, 222, 230, 223), (221, 220, 228, 229), (219, 218, 226, 227), (223, 230, 238, 231), (229, 228, 236, 237), (227, 226, 234, 235), (225, 224, 232, 233), (230, 229, 237, 238), (228, 227, 235, 236), (226, 225, 233, 234), (224, 223, 231, 232), (232, 231, 238, 237, 236, 235, 234, 233), (192, 193, 194, 195, 196, 197, 198, 191), (196, 170, 197), (197, 184, 198), (205, 206, 180), (204, 205, 166), (180, 247, 205), (247, 166, 205), (183, 198, 184), (198, 183, 206), (183, 182, 206), (181, 206, 182), (180, 206, 181), (166, 167, 204), (169, 170, 196), (204, 169, 196), (169, 204, 168), (167, 168, 204), (176, 239, 249, 175), (175, 249, 248, 174), (174, 248, 246, 173), (166, 247, 245, 165), (173, 246, 244, 172), (165, 245, 243, 164), (172, 244, 242, 171), (164, 243, 240, 163), (171, 242, 241, 170), (163, 240, 239, 176), (188, 189, 262, 261), (181, 182, 255, 254), (189, 190, 263, 262), (182, 183, 256, 255), (190, 177, 250, 263), (183, 184, 257, 256), (184, 185, 258, 257), (177, 178, 251, 250), (185, 186, 259, 258), (178, 179, 252, 251), (186, 187, 260, 259), (179, 180, 253, 252), (187, 188, 261, 260), (180, 181, 254, 253), (259, 260, 274, 273), (252, 253, 267, 266), (260, 261, 275, 274), (253, 254, 268, 267), (261, 262, 276, 275), (254, 255, 269, 268), (262, 263, 277, 276), (255, 256, 270, 269), (263, 250, 264, 277), (256, 257, 271, 270), (257, 258, 272, 271), (250, 251, 265, 264), (258, 259, 273, 272), (251, 252, 266, 265), (265, 266, 267, 268, 269, 270, 271, 272, 273, 274, 275, 276, 277, 264), (184, 197, 241), (241, 197, 170), (155, 60, 154), (155, 156, 60), (157, 61, 156), (60, 156, 61), (157, 158, 61), (161, 61, 158), (160, 63, 161), (61, 161, 63), (162, 63, 160), (159, 62, 162), (159, 153, 62), (153, 154, 62), (62, 154, 60), (63, 162, 62)])
me_plane_005.materials.append(mat_metal)
me_plane_005.use_remesh_preserve_volume = False
me_plane_005.use_remesh_preserve_attributes = False
me_plane_005.use_mirror_vertex_groups = False
me_plane_005.update()
me_plane_001 = bpy.data.meshes.new('Plane.001')
me_plane_001.from_pydata([(0.04869, 0.007913, -0.1617), (0.04869, 0.007913, -0.1856), (0.04256, 0.02927, -0.1856), (0.02891, 0.0464, -0.1856), (0.009186, 0.05592, -0.1856), (-0.01272, 0.05593, -0.1856), (-0.03246, 0.04644, -0.1856), (-0.001771, 0.007963, -0.1856), (-0.04612, 0.02933, -0.1856), (-0.05185, 0.007975, -0.1856), (-0.001795, 0.007913, -0.1584), (0.04256, 0.02927, -0.1617), (0.02891, 0.0464, -0.1617), (0.009186, 0.05592, -0.1617), (-0.01272, 0.05593, -0.1617), (-0.03246, 0.04644, -0.1617), (-0.04612, 0.02933, -0.1617), (0.07718, -0.1134, -0.1856), (-0.09015, -0.1134, -0.1617), (-0.001771, -0.1134, -0.1856), (-0.08077, -0.1134, -0.1856), (-0.001795, -0.1142, -0.1553), (0.0779, -0.1226, -0.1838), (0.0796, -0.1303, -0.1786), (0.08281, -0.1355, -0.1708), (0.08656, -0.1134, -0.1617), (0.08656, -0.1373, -0.1617), (-0.08149, -0.1225, -0.1838), (-0.08319, -0.1303, -0.1786), (-0.0864, -0.1354, -0.1709), (-0.09015, -0.1373, -0.1618), (-0.05185, 0.007913, -0.1617), (-0.05228, 0.007913, 0.1617), (-0.05228, 0.007913, 0.1856), (-0.04615, 0.02927, 0.1856), (-0.0325, 0.0464, 0.1856), (-0.01278, 0.05592, 0.1856), (0.009126, 0.05593, 0.1856), (0.02887, 0.04644, 0.1856), (-0.001819, 0.007963, 0.1856), (0.04253, 0.02933, 0.1856), (0.04826, 0.007975, 0.1856), (-0.001795, 0.007913, 0.1584), (-0.04615, 0.02927, 0.1617), (-0.0325, 0.0464, 0.1617), (-0.01278, 0.05592, 0.1617), (0.009126, 0.05593, 0.1617), (0.02887, 0.04644, 0.1617), (0.04253, 0.02933, 0.1617), (-0.08077, -0.1134, 0.1856), (0.0812, -0.1134, 0.1617), (-0.001819, -0.1134, 0.1856), (0.07718, -0.1134, 0.1856), (-0.001795, -0.1132, 0.1539), (0.1065, -0.001892, 0.01138), (0.09252, -0.001892, 0.05445), (0.06222, -0.001892, 0.0881), (0.02085, -0.001892, 0.1065), (-0.02444, -0.001892, 0.1065), (-0.06581, -0.001892, 0.0881), (-0.09611, -0.001892, 0.05445), (-0.1101, -0.001892, 0.01138), (-0.1054, -0.001892, -0.03366), (-0.08273, -0.001892, -0.07287), (-0.04609, -0.001892, -0.09949), (-0.001795, -0.001892, -0.1089), (0.0425, -0.001892, -0.09949), (0.07914, -0.001892, -0.07287), (0.1018, -0.001892, -0.03366), (0.1065, -0.09809, 0.01138), (0.09252, -0.09809, 0.05445), (0.06222, -0.09809, 0.0881), (0.02085, -0.09809, 0.1065), (-0.02444, -0.09809, 0.1065), (-0.06581, -0.09809, 0.0881), (-0.09611, -0.09809, 0.05445), (-0.1101, -0.09809, 0.01138), (-0.1054, -0.09809, -0.03366), (-0.08273, -0.09809, -0.07287), (-0.04609, -0.09809, -0.09949), (-0.001795, -0.09809, -0.1089), (0.0425, -0.09809, -0.09949), (0.07914, -0.09809, -0.07287), (0.1018, -0.09809, -0.03366), (0.1162, -0.1056, 0.0124), (0.101, -0.1056, 0.05932), (0.06795, -0.1056, 0.09599), (0.02287, -0.1056, 0.1161), (-0.02646, -0.1056, 0.1161), (-0.07153, -0.1056, 0.09598), (-0.1045, -0.1056, 0.05932), (-0.1198, -0.1056, 0.0124), (-0.1146, -0.1056, -0.03667), (-0.08997, -0.1056, -0.07939), (-0.05005, -0.1056, -0.1084), (-0.001795, -0.1056, -0.1187), (0.04646, -0.1056, -0.1084), (0.08638, -0.1056, -0.07939), (0.111, -0.1056, -0.03667), (0.1468, -0.1113, 0.01562), (0.1276, -0.1113, 0.07472), (0.08605, -0.1113, 0.1209), (0.02928, -0.1113, 0.1462), (-0.03287, -0.1113, 0.1462), (-0.08964, -0.1113, 0.1209), (-0.1312, -0.1113, 0.07472), (-0.1504, -0.1113, 0.01562), (-0.1439, -0.1113, -0.04618), (-0.1129, -0.1113, -0.1), (-0.06258, -0.1113, -0.1365), (-0.001795, -0.1113, -0.1494), (0.05899, -0.1113, -0.1365), (0.1093, -0.1113, -0.1), (0.1403, -0.1113, -0.04618), (0.1527, -0.1142, 0.01623), (0.1327, -0.1142, 0.07766), (0.08951, -0.1142, 0.1257), (0.0305, -0.1131, 0.1519), (-0.03409, -0.1131, 0.1519), (-0.0931, -0.1142, 0.1257), (-0.1363, -0.1142, 0.07766), (-0.1563, -0.1142, 0.01623), (-0.1495, -0.1142, -0.048), (-0.1172, -0.1142, -0.1039), (-0.06497, -0.1142, -0.1419), (0.06138, -0.1142, -0.1419), (0.1136, -0.1142, -0.1039), (0.1459, -0.1142, -0.048), (0.1527, -0.1325, 0.01623), (0.1327, -0.1325, 0.07766), (0.08951, -0.1325, 0.1257), (-0.0931, -0.1325, 0.1257), (-0.1363, -0.1325, 0.07766), (-0.1563, -0.1325, 0.01623), (-0.1495, -0.1325, -0.048), (-0.1172, -0.1325, -0.1039), (0.1136, -0.1325, -0.1039), (0.1459, -0.1325, -0.048), (0.1489, -0.1368, 0.01584), (0.1295, -0.1368, 0.07578), (0.0873, -0.1368, 0.1226), (0.02972, -0.1368, 0.1483), (-0.03331, -0.1368, 0.1483), (-0.09088, -0.1368, 0.1226), (-0.1331, -0.1368, 0.07578), (-0.1525, -0.1368, 0.01584), (-0.1459, -0.1368, -0.04684), (-0.1144, -0.1368, -0.1014), (-0.06344, -0.1368, -0.1385), (-0.001795, -0.1368, -0.1516), (0.05985, -0.1368, -0.1385), (0.1108, -0.1368, -0.1014), (0.1424, -0.1368, -0.04684), (0.1219, -0.1406, 0.01299), (0.1059, -0.1406, 0.06217), (0.07129, -0.1406, 0.1006), (0.02406, -0.1406, 0.1216), (-0.02765, -0.1406, 0.1216), (-0.07488, -0.1406, 0.1006), (-0.1095, -0.1406, 0.06217), (-0.1255, -0.1406, 0.01299), (-0.12, -0.1406, -0.03843), (-0.0942, -0.1406, -0.0832), (-0.05237, -0.1406, -0.1136), (-0.001795, -0.1406, -0.1243), (0.04878, -0.1406, -0.1136), (0.09061, -0.1406, -0.0832), (0.1165, -0.1406, -0.03843), (0.06452, -0.134, 0.006967), (0.05595, -0.134, 0.03334), (0.0374, -0.134, 0.05394), (0.01207, -0.134, 0.06522), (-0.01566, -0.134, 0.06522), (-0.04099, -0.134, 0.05394), (-0.05954, -0.134, 0.03334), (-0.06811, -0.134, 0.006967), (-0.06521, -0.134, -0.02061), (-0.05135, -0.134, -0.04462), (-0.02892, -0.134, -0.06092), (-0.001795, -0.134, -0.06669), (0.02533, -0.134, -0.06092), (0.04776, -0.134, -0.04462), (0.06162, -0.134, -0.02061), (-0.08077, -0.1226, 0.1837), (-0.08157, -0.1303, 0.1786), (-0.08341, -0.1355, 0.1708), (-0.08479, -0.1134, 0.1617), (-0.08479, -0.1373, 0.1617), (0.07718, -0.1225, 0.1838), (0.07798, -0.1303, 0.1786), (0.07982, -0.1354, 0.1709), (0.0812, -0.1373, 0.1618), (0.04826, 0.007913, 0.1617)], [], [(1, 2, 11, 0), (1, 7, 2), (2, 7, 3), (3, 7, 4), (4, 7, 5), (5, 7, 6), (6, 7, 8), (8, 7, 9), (2, 3, 12, 11), (3, 4, 13, 12), (4, 5, 14, 13), (5, 6, 15, 14), (6, 8, 16, 15), (10, 16, 31), (14, 15, 10), (10, 15, 16), (14, 10, 13), (12, 13, 10), (11, 12, 10), (10, 0, 11), (8, 9, 31, 16), (31, 9, 20, 18), (1, 0, 25, 17), (7, 1, 17, 19), (9, 7, 19, 20), (31, 18, 21, 10), (0, 10, 21, 25), (17, 25, 22), (22, 25, 23), (23, 25, 24), (24, 25, 26), (18, 20, 27), (18, 27, 28), (18, 28, 29), (18, 29, 30), (22, 27, 19), (20, 19, 27), (17, 22, 19), (23, 28, 27, 22), (24, 29, 28, 23), (26, 30, 29, 24), (33, 34, 43, 32), (33, 39, 34), (34, 39, 35), (35, 39, 36), (36, 39, 37), (37, 39, 38), (38, 39, 40), (40, 39, 41), (34, 35, 44, 43), (35, 36, 45, 44), (36, 37, 46, 45), (37, 38, 47, 46), (38, 40, 48, 47), (42, 48, 192), (46, 47, 42), (42, 47, 48), (46, 42, 45), (44, 45, 42), (43, 44, 42), (42, 32, 43), (40, 41, 192, 48), (192, 41, 52, 50), (33, 32, 186, 49), (39, 33, 49, 51), (41, 39, 51, 52), (192, 50, 53, 42), (32, 42, 53, 186), (54, 69, 83, 68), (62, 77, 76, 61), (55, 70, 69, 54), (63, 78, 77, 62), (56, 71, 70, 55), (64, 79, 78, 63), (57, 72, 71, 56), (65, 80, 79, 64), (58, 73, 72, 57), (66, 81, 80, 65), (59, 74, 73, 58), (67, 82, 81, 66), (60, 75, 74, 59), (68, 83, 82, 67), (61, 76, 75, 60), (76, 91, 90, 75), (69, 84, 98, 83), (77, 92, 91, 76), (70, 85, 84, 69), (78, 93, 92, 77), (71, 86, 85, 70), (79, 94, 93, 78), (72, 87, 86, 71), (80, 95, 94, 79), (73, 88, 87, 72), (81, 96, 95, 80), (74, 89, 88, 73), (82, 97, 96, 81), (75, 90, 89, 74), (83, 98, 97, 82), (98, 113, 112, 97), (91, 106, 105, 90), (84, 99, 113, 98), (92, 107, 106, 91), (85, 100, 99, 84), (93, 108, 107, 92), (86, 101, 100, 85), (94, 109, 108, 93), (87, 102, 101, 86), (95, 110, 109, 94), (88, 103, 102, 87), (96, 111, 110, 95), (89, 104, 103, 88), (97, 112, 111, 96), (90, 105, 104, 89), (113, 127, 126, 112), (106, 121, 120, 105), (99, 114, 127, 113), (107, 122, 121, 106), (100, 115, 114, 99), (108, 123, 122, 107), (101, 116, 115, 100), (109, 124, 123, 108), (102, 117, 116, 101), (110, 21, 124, 109), (103, 118, 117, 102), (111, 125, 21, 110), (104, 119, 118, 103), (112, 126, 125, 111), (105, 120, 119, 104), (120, 132, 131, 119), (127, 137, 136, 126), (121, 133, 132, 120), (114, 128, 137, 127), (122, 134, 133, 121), (115, 129, 128, 114), (123, 135, 134, 122), (116, 130, 129, 115), (150, 26, 151), (132, 144, 143, 131), (137, 152, 151, 136), (133, 145, 144, 132), (128, 138, 152, 137), (134, 146, 145, 133), (129, 139, 138, 128), (135, 147, 146, 134), (130, 140, 139, 129), (136, 151, 25), (143, 158, 157, 142), (151, 166, 165, 150), (144, 159, 158, 143), (152, 167, 166, 151), (145, 160, 159, 144), (138, 153, 167, 152), (146, 161, 160, 145), (139, 154, 153, 138), (147, 162, 161, 146), (140, 155, 154, 139), (148, 163, 162, 147), (141, 156, 155, 140), (149, 164, 163, 148), (142, 157, 156, 141), (150, 165, 164, 149), (165, 180, 179, 164), (158, 173, 172, 157), (166, 181, 180, 165), (159, 174, 173, 158), (167, 182, 181, 166), (160, 175, 174, 159), (153, 168, 182, 167), (161, 176, 175, 160), (154, 169, 168, 153), (162, 177, 176, 161), (155, 170, 169, 154), (163, 178, 177, 162), (156, 171, 170, 155), (164, 179, 178, 163), (157, 172, 171, 156), (49, 186, 183), (183, 186, 184), (184, 186, 185), (185, 186, 187), (50, 52, 188), (50, 188, 189), (50, 189, 190), (50, 190, 191), (183, 188, 51), (52, 51, 188), (49, 183, 51), (184, 189, 188, 183), (185, 190, 189, 184), (187, 191, 190, 185), (119, 131, 187, 186), (143, 187, 131), (186, 118, 119), (143, 142, 187), (187, 142, 141, 191), (140, 191, 141), (140, 130, 191), (191, 130, 116, 50), (116, 117, 50), (50, 117, 53), (117, 118, 53), (53, 118, 186), (26, 150, 149), (148, 30, 149), (26, 149, 30), (30, 148, 147), (123, 18, 30, 135), (30, 147, 135), (18, 123, 124), (124, 21, 18), (25, 21, 125), (125, 126, 25), (126, 136, 26, 25), (26, 136, 151)])
me_plane_001.materials.append(mat_plastic)
me_plane_001.use_remesh_preserve_volume = False
me_plane_001.use_remesh_preserve_attributes = False
me_plane_001.use_mirror_vertex_groups = False
me_plane_001.update()
me_plane = bpy.data.meshes.new('Plane')
me_plane.from_pydata([(-0.06204, -0.2553, -0.0689), (-0.06258, -0.2055, -0.05428), (-0.06743, -0.1736, -0.005117), (-0.06797, -0.1731, 0.05235), (-0.05449, -0.1856, 0.08352), (-0.05449, -0.2293, 0.1116), (-0.05449, -0.2812, 0.1116), (-0.05449, -0.3249, 0.08352), (-0.05449, -0.3464, 0.03631), (-0.05449, -0.339, -0.01506), (-0.05449, -0.305, -0.05428), (-0.08772, -0.2553, -0.03335), (-0.08772, -0.2247, -0.02437), (-0.08772, -0.2038, -0.0002912), (-0.08772, -0.1993, 0.03125), (-0.08772, -0.2125, 0.06024), (-0.08772, -0.2393, 0.07747), (-0.08772, -0.2712, 0.07747), (-0.08772, -0.298, 0.06024), (-0.08772, -0.3112, 0.03125), (-0.08772, -0.3067, -0.0002912), (-0.08772, -0.2858, -0.02437), (-0.01845, -0.1351, 0.4045), (-0.03351, -0.1892, 0.4299), (-0.02046, 0.02592, 0.4236), (-0.009583, 0.03137, 0.4232), (-0.03456, -0.03671, 0.4163), (-0.01884, -0.08441, 0.401), (-0.01308, -0.1012, 0.3804), (-0.0153, -0.1067, 0.3605), (-0.02082, -0.1185, 0.3295), (-0.02739, -0.1301, 0.2942), (-0.03232, -0.1494, 0.2685), (-0.04047, -0.204, 0.2116), (-0.04383, -0.2259, 0.1778), (-0.04629, -0.2346, 0.1529), (-0.01298, -0.1245, 0.3803), (-0.01546, -0.1256, 0.3617), (-0.02031, -0.1336, 0.3347), (-0.0265, -0.1439, 0.3032), (-0.03152, -0.1583, 0.2765), (-0.03959, -0.2182, 0.2206), (-0.04309, -0.2444, 0.1852), (-0.04592, -0.2641, 0.1566), (-0.03457, -0.1822, 0.2555), (-0.03608, -0.1731, 0.2447), (-0.03059, 0.01693, 0.4242), (-0.03884, 0.0008835, 0.4253), (-0.03676, -0.1969, 0.448), (-0.03467, -0.2104, 0.4494), (-0.02816, -0.224, 0.4509), (-0.01748, -0.238, 0.4524), (-0.03962, -0.3628, 0.0871), (-0.03962, -0.3953, 0.0488), (-0.03962, -0.4159, 0.001649), (-0.03962, -0.399, -0.04006), (-0.03962, -0.3651, -0.07815), (-0.03962, -0.298, -0.08496), (-0.03962, -0.2388, -0.0937), (-0.03962, -0.1781, -0.09392), (-0.03962, -0.3258, 0.1368), (-0.05308, -0.1626, -0.05942), (-0.08285, -0.1522, -0.005423), (-0.05254, -0.151, 0.0582), (-0.0009551, -0.1338, 0.09238), (-0.0269, -0.1338, -0.09238), (-0.0543, -0.1338, -0.05942), (-0.07527, -0.1338, -0.004789), (-0.05624, -0.1338, 0.05448), (-0.08772, -0.2553, -0.01764), (-0.08772, -0.2332, -0.01116), (-0.08772, -0.2181, 0.006235), (-0.08772, -0.2148, 0.02902), (-0.08772, -0.2244, 0.04995), (-0.08772, -0.2437, 0.06239), (-0.08772, -0.2668, 0.06239), (-0.08772, -0.2861, 0.04995), (-0.08772, -0.2957, 0.02902), (-0.08772, -0.2924, 0.006235), (-0.08772, -0.2773, -0.01116), (-0.0009551, -0.1391, 0.3964), (-0.0009551, -0.1988, 0.4113), (-0.0009551, -0.1301, 0.3801), (-0.0009551, -0.131, 0.3628), (-0.0009551, -0.1396, 0.3396), (-0.0009551, -0.1499, 0.317), (-0.0009551, -0.1657, 0.2945), (-0.0009551, -0.1891, 0.2755), (-0.0009551, -0.2362, 0.2399), (-0.0009551, -0.2875, 0.1982), (-0.0009551, -0.3319, 0.1552), (-0.0009551, -0.3846, 0.09297), (-0.0009551, -0.4126, 0.05332), (-0.0009551, -0.4358, 4.657e-10), (-0.0009551, -0.4167, -0.04717), (-0.0009551, -0.3784, -0.09023), (-0.0009551, -0.3026, -0.09794), (-0.0009551, -0.2356, -0.09999), (-0.0009551, -0.167, -0.0998), (-0.0009551, -0.2441, 0.4536), (-0.0009551, 0.03345, 0.4235), (-0.0009551, -0.01937, 0.3952), (-0.0009551, -0.07755, 0.3917), (-0.0009551, -0.09329, 0.3776), (-0.0009551, -0.09977, 0.3603), (-0.0009551, -0.1068, 0.3287), (-0.0009551, -0.117, 0.2932), (-0.0009551, -0.1348, 0.2638), (-0.0009551, -0.1902, 0.2057), (-0.0009551, -0.2107, 0.1742), (-0.0009551, -0.2127, 0.1537), (-0.0009551, -0.1868, 0.1175), (-0.0009551, -0.1531, 0.09836), (0.06013, -0.2553, -0.0689), (0.06067, -0.2055, -0.05428), (0.06552, -0.1736, -0.005117), (0.06606, -0.1731, 0.05235), (0.05258, -0.1856, 0.08352), (0.05258, -0.2293, 0.1116), (0.05258, -0.2812, 0.1116), (0.05258, -0.3249, 0.08352), (0.05258, -0.3464, 0.03631), (0.05258, -0.339, -0.01506), (0.05258, -0.305, -0.05428), (0.08581, -0.2553, -0.03335), (0.08581, -0.2247, -0.02437), (0.08581, -0.2038, -0.0002912), (0.08581, -0.1993, 0.03125), (0.08581, -0.2125, 0.06024), (0.08581, -0.2393, 0.07747), (0.08581, -0.2712, 0.07747), (0.08581, -0.298, 0.06024), (0.08581, -0.3112, 0.03125), (0.08581, -0.3067, -0.0002912), (0.08581, -0.2858, -0.02437), (0.01654, -0.1351, 0.4045), (0.0316, -0.1903, 0.4293), (0.01855, 0.02592, 0.4236), (0.007673, 0.03137, 0.4232), (0.03264, -0.03785, 0.4157), (0.01693, -0.08441, 0.401), (0.01117, -0.1012, 0.3804), (0.01339, -0.1067, 0.3605), (0.01891, -0.1185, 0.3295), (0.02548, -0.1301, 0.2942), (0.03041, -0.1494, 0.2685), (0.03856, -0.204, 0.2116), (0.04192, -0.2259, 0.1778), (0.04438, -0.2346, 0.1529), (0.01107, -0.1245, 0.3803), (0.01355, -0.1256, 0.3617), (0.0184, -0.1336, 0.3347), (0.02459, -0.1439, 0.3032), (0.02961, -0.1583, 0.2765), (0.03768, -0.2182, 0.2206), (0.04118, -0.2444, 0.1852), (0.04401, -0.2641, 0.1566), (0.03266, -0.1822, 0.2555), (0.03417, -0.1731, 0.2447), (0.02868, 0.01693, 0.4242), (0.03693, 0.0008835, 0.4253), (0.03485, -0.1969, 0.448), (0.03276, -0.2104, 0.4494), (0.02625, -0.224, 0.4509), (0.01557, -0.238, 0.4524), (0.03771, -0.3628, 0.0871), (0.03771, -0.3953, 0.0488), (0.03771, -0.4159, 0.001649), (0.03771, -0.399, -0.04006), (0.03771, -0.3651, -0.07815), (0.03771, -0.298, -0.08496), (0.03771, -0.2388, -0.0937), (0.03771, -0.1781, -0.09392), (0.03771, -0.3258, 0.1368), (0.05117, -0.1626, -0.05942), (0.08094, -0.1522, -0.005423), (0.05063, -0.151, 0.0582), (-0.0009551, -0.1338, -0.0998), (0.02499, -0.1338, -0.09238), (0.05239, -0.1338, -0.05942), (0.07336, -0.1338, -0.004789), (0.05433, -0.1338, 0.05448), (0.08581, -0.2553, -0.01764), (0.08581, -0.2332, -0.01116), (0.08581, -0.2181, 0.006235), (0.08581, -0.2148, 0.02902), (0.08581, -0.2244, 0.04995), (0.08581, -0.2437, 0.06239), (0.08581, -0.2668, 0.06239), (0.08581, -0.2861, 0.04995), (0.08581, -0.2957, 0.02902), (0.08581, -0.2924, 0.006235), (0.08581, -0.2773, -0.01116), (-0.08772, -0.2553, 0.0232), (0.08581, -0.2553, 0.0232)], [], [(26, 101, 102, 27), (80, 81, 23, 22), (103, 28, 27, 102), (104, 29, 28, 103), (105, 30, 29, 104), (106, 31, 30, 105), (107, 32, 31, 106), (108, 33, 45, 32, 107), (109, 34, 33, 108), (35, 34, 109, 110), (82, 80, 22, 36), (83, 82, 36, 37), (84, 83, 37, 38), (85, 84, 38, 39), (86, 85, 39, 40), (87, 86, 40, 44), (88, 87, 44, 41), (89, 88, 41, 42), (90, 89, 42, 43), (31, 39, 38, 30), (32, 40, 39, 31), (44, 40, 32, 45), (33, 41, 44, 45), (34, 42, 41, 33), (35, 43, 42, 34), (30, 38, 37, 29), (29, 37, 36, 28), (99, 51, 81), (48, 81, 49), (23, 81, 48), (50, 49, 81), (51, 50, 81), (48, 47, 26, 23), (23, 26, 27, 22), (28, 36, 22, 27), (26, 47, 101), (47, 46, 101), (46, 24, 101), (100, 101, 25), (24, 25, 101), (6, 43, 35, 5), (52, 7, 8, 53), (92, 91, 52, 53), (93, 92, 53, 54), (94, 93, 54, 55), (95, 94, 55, 56), (96, 95, 56, 57), (97, 96, 57, 58), (98, 97, 58, 59), (9, 54, 53, 8), (54, 9, 55), (10, 56, 55, 9), (56, 10, 57), (0, 58, 57, 10), (1, 59, 58, 0), (60, 90, 43), (90, 60, 52, 91), (43, 6, 60), (6, 7, 60), (52, 60, 7), (6, 17, 18, 7), (5, 16, 17, 6), (7, 18, 19, 8), (8, 19, 20, 9), (9, 20, 21, 10), (10, 21, 11, 0), (0, 11, 12, 1), (1, 12, 13, 2), (2, 13, 14, 3), (3, 14, 15, 4), (4, 15, 16, 5), (110, 111, 5, 35), (112, 4, 5, 111), (4, 112, 63, 3), (3, 63, 62, 2), (2, 62, 61, 1), (59, 1, 61), (112, 64, 68, 63), (62, 67, 66, 61), (59, 65, 177, 98), (63, 68, 67, 62), (61, 66, 65, 59), (11, 21, 79, 69), (12, 11, 69, 70), (19, 18, 76, 77), (16, 15, 73, 74), (13, 12, 70, 71), (20, 19, 77, 78), (17, 16, 74, 75), (14, 13, 71, 72), (21, 20, 78, 79), (18, 17, 75, 76), (15, 14, 72, 73), (139, 140, 102, 101), (80, 135, 136, 81), (103, 102, 140, 141), (104, 103, 141, 142), (105, 104, 142, 143), (106, 105, 143, 144), (107, 106, 144, 145), (108, 107, 145, 158, 146), (109, 108, 146, 147), (148, 110, 109, 147), (82, 149, 135, 80), (83, 150, 149, 82), (84, 151, 150, 83), (85, 152, 151, 84), (86, 153, 152, 85), (87, 157, 153, 86), (88, 154, 157, 87), (89, 155, 154, 88), (90, 156, 155, 89), (144, 143, 151, 152), (145, 144, 152, 153), (157, 158, 145, 153), (146, 158, 157, 154), (147, 146, 154, 155), (148, 147, 155, 156), (143, 142, 150, 151), (142, 141, 149, 150), (99, 81, 164), (161, 162, 81), (136, 161, 81), (163, 81, 162), (164, 81, 163), (161, 136, 139, 160), (136, 135, 140, 139), (141, 140, 135, 149), (139, 101, 160), (160, 101, 159), (159, 101, 137), (100, 138, 101), (137, 101, 138), (119, 118, 148, 156), (165, 166, 121, 120), (92, 166, 165, 91), (93, 167, 166, 92), (94, 168, 167, 93), (95, 169, 168, 94), (96, 170, 169, 95), (97, 171, 170, 96), (98, 172, 171, 97), (122, 121, 166, 167), (167, 168, 122), (123, 122, 168, 169), (169, 170, 123), (113, 123, 170, 171), (114, 113, 171, 172), (173, 156, 90), (90, 91, 165, 173), (156, 173, 119), (119, 173, 120), (165, 120, 173), (119, 120, 131, 130), (118, 119, 130, 129), (120, 121, 132, 131), (121, 122, 133, 132), (122, 123, 134, 133), (123, 113, 124, 134), (113, 114, 125, 124), (114, 115, 126, 125), (115, 116, 127, 126), (116, 117, 128, 127), (117, 118, 129, 128), (110, 148, 118, 111), (112, 111, 118, 117), (117, 116, 176, 112), (116, 115, 175, 176), (115, 114, 174, 175), (172, 174, 114), (112, 176, 181, 64), (175, 174, 179, 180), (172, 98, 177, 178), (176, 175, 180, 181), (174, 172, 178, 179), (124, 182, 192, 134), (125, 183, 182, 124), (132, 190, 189, 131), (129, 187, 186, 128), (126, 184, 183, 125), (133, 191, 190, 132), (130, 188, 187, 129), (127, 185, 184, 126), (134, 192, 191, 133), (131, 189, 188, 130), (128, 186, 185, 127), (70, 69, 193), (77, 76, 193), (74, 73, 193), (71, 70, 193), (78, 77, 193), (75, 74, 193), (72, 71, 193), (79, 78, 193), (76, 75, 193), (73, 72, 193), (69, 79, 193), (186, 187, 194), (183, 184, 194), (190, 191, 194), (187, 188, 194), (184, 185, 194), (191, 192, 194), (188, 189, 194), (185, 186, 194), (192, 182, 194), (182, 183, 194), (189, 190, 194)])
me_plane.polygons.foreach_set('material_index', [0, 0, 0, 0, 0, 0, 0, 0, 0, 0, 0, 0, 0, 0, 0, 0, 0, 0, 0, 0, 0, 0, 0, 0, 0, 0, 0, 0, 0, 0, 0, 0, 0, 0, 0, 0, 0, 0, 0, 0, 0, 0, 0, 0, 0, 0, 0, 0, 0, 0, 0, 0, 0, 0, 0, 0, 0, 0, 0, 0, 1, 1, 1, 1, 1, 1, 1, 1, 1, 1, 1, 0, 0, 0, 0, 0, 0, 0, 0, 0, 0, 0, 0, 0, 0, 0, 0, 0, 0, 0, 0, 0, 0, 0, 0, 0, 0, 0, 0, 0, 0, 0, 0, 0, 0, 0, 0, 0, 0, 0, 0, 0, 0, 0, 0, 0, 0, 0, 0, 0, 0, 0, 0, 0, 0, 0, 0, 0, 0, 0, 0, 0, 0, 0, 0, 0, 0, 0, 0, 0, 0, 0, 0, 0, 0, 0, 0, 0, 0, 0, 0, 0, 0, 1, 1, 1, 1, 1, 1, 1, 1, 1, 1, 1, 0, 0, 0, 0, 0, 0, 0, 0, 0, 0, 0, 0, 0, 0, 0, 0, 0, 0, 0, 0, 0, 0, 0, 0, 0, 0, 0, 0, 0, 0, 0, 0, 0, 0, 0, 0, 0, 0, 0, 0, 0, 0, 0, 0])
me_plane.materials.append(mat_plastic)
me_plane.materials.append(mat_ring)
me_plane.use_remesh_preserve_volume = False
me_plane.use_remesh_preserve_attributes = False
me_plane.use_mirror_vertex_groups = False
me_plane.update()

# ---- objects
ob_empty = bpy.data.objects.new('Empty', None)
ob_plane_005 = bpy.data.objects.new('Plane.005', me_plane_009)
ob_plane_002 = bpy.data.objects.new('Plane.002', me_plane_006)
ob_plane_003 = bpy.data.objects.new('Plane.003', me_plane_005)
ob_plane_001 = bpy.data.objects.new('Plane.001', me_plane_001)
ob_plane = bpy.data.objects.new('Plane', me_plane)

# ---- transforms, parenting, visibility, modifiers, constraints
ob_empty.location = (0.0, 0.0, 0.0)
ob_empty.rotation_euler = (1.571, -0.0, 0.0)
ob_empty.empty_display_type = 'IMAGE'
ob_empty.empty_image_offset = (0.0, 0.0)
ob_empty.lineart.crease_threshold = 0.0
ob_plane_005.location = (0.0001859, -0.2328, 0.9221)
ob_plane_005.rotation_euler = (1.655, -3.32e-07, 3.142)
ob_plane_005.scale = (0.4933, 0.4933, 0.4933)
ob_plane_005.lineart.crease_threshold = 0.0
ob_plane_002.location = (-0.0002852, -0.2336, 1.049)
ob_plane_002.rotation_euler = (1.655, -3.32e-07, 3.142)
ob_plane_002.scale = (0.4933, 0.4933, 0.4933)
ob_plane_002.lineart.crease_threshold = 0.0
ob_plane_003.location = (-0.0002852, -0.2336, 1.049)
ob_plane_003.rotation_euler = (1.655, -3.32e-07, 3.142)
ob_plane_003.scale = (0.4933, 0.4933, 0.4933)
ob_plane_003.lineart.crease_threshold = 0.0
ob_plane_001.location = (-0.0002852, -0.2336, 1.049)
ob_plane_001.rotation_euler = (1.655, -3.32e-07, 3.142)
ob_plane_001.scale = (0.4933, 0.4933, 0.4933)
ob_plane_001.lineart.crease_threshold = 0.0
ob_plane.location = (-0.0002852, -0.2336, 1.049)
ob_plane.rotation_euler = (1.655, -3.32e-07, 3.142)
ob_plane.scale = (0.4933, 0.4933, 0.4933)
ob_plane.lineart.crease_threshold = 0.0

# ---- collection membership
col_collection_2.objects.link(ob_empty)
col_collection_4.objects.link(ob_plane_005)
col_collection_4.objects.link(ob_plane_002)
col_collection_4.objects.link(ob_plane_003)
col_collection_4.objects.link(ob_plane_001)
col_collection_4.objects.link(ob_plane)

# ---- scene / render settings (as saved in the file)
scene.frame_start = 1; scene.frame_end = 250; scene.frame_set(0)
scene.render.engine = 'BLENDER_EEVEE_NEXT'
scene.render.resolution_percentage = 50
scene.render.dither_intensity = 0.0
scene.cycles.use_denoising = False
scene.cycles.samples = 128
scene.cycles.sampling_pattern = 'TABULATED_SOBOL'
scene.cycles.light_sampling_threshold = 0.0
scene.cycles.use_adaptive_sampling = False
scene.cycles.use_light_tree = False
scene.cycles.blur_glossy = 0.0
scene.cycles.sample_clamp_indirect = 0.0
scene.view_settings.view_transform = 'Standard'
bpy.context.view_layer.update()

# ---- added for rendering (the .blend has no active camera and no usable light): camera, sun
cam_auto = bpy.data.cameras.new('AutoCamera')
cam_auto.lens = 50.0
cam_auto.sensor_width = 36.0
cam_auto.clip_end = 1000.0
ob_auto_camera = bpy.data.objects.new('AutoCamera', cam_auto)
scene.collection.objects.link(ob_auto_camera)
ob_auto_camera.location = (0.633113, -0.876226, 1.44093)
ob_auto_camera.rotation_euler = (1.09748, -7.21219e-08, 0.694738)
scene.camera = ob_auto_camera
light_auto_sun = bpy.data.lights.new('AutoSun', 'SUN')
light_auto_sun.energy = 3.0
light_auto_sun.angle = 0.0523599
ob_auto_sun = bpy.data.objects.new('AutoSun', light_auto_sun)
scene.collection.objects.link(ob_auto_sun)
ob_auto_sun.rotation_euler = (0.872665, 0.174533, 0.523599)
bpy.context.view_layer.update()
